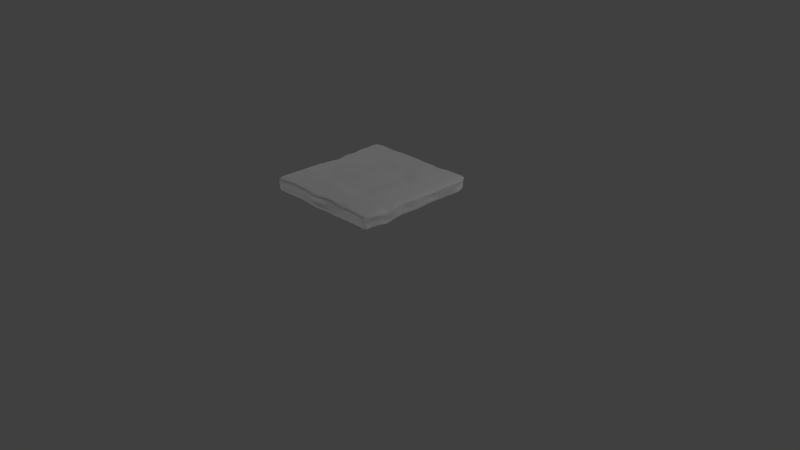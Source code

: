 # Source: Sandwich.blend  (saved by Blender 2.73.0; exported with 4.5.12 LTS)
import bpy
from mathutils import Matrix  # noqa: F401  (used for matrix-valued properties, if any)

bpy.ops.wm.read_factory_settings(use_empty=True)
scene = bpy.context.scene
scene.name = 'Scene'

# ---- collections
col_collection_1 = bpy.data.collections.new('Collection 1'); scene.collection.children.link(col_collection_1)

# ---- materials (node trees are filled in below, after node groups)
mat_material = bpy.data.materials.new('Material')
mat_material.alpha_threshold = 0.0
mat_material.use_transparent_shadow = False
mat_material.roughness = 0.5
mat_material.line_color = (0.0, 0.0, 0.0, 1.0)

# ---- material node trees

# ---- world
world_world = bpy.data.worlds.new('World'); scene.world = world_world
world_world.color = (0.05088, 0.05088, 0.05088)
world_world.use_sun_shadow = False
world_world.sun_shadow_jitter_overblur = 0.0
world_world.cycles.sampling_method = 'MANUAL'
world_world.cycles.sample_map_resolution = 256

# ---- cameras
cam_camera = bpy.data.cameras.new('Camera')
cam_camera.clip_end = 100.0
cam_camera.lens = 35.0
cam_camera.sensor_width = 32.0
cam_camera.sensor_height = 18.0
cam_camera.ortho_scale = 7.314
cam_camera.dof.focus_distance = 0.0
cam_camera.dof.aperture_fstop = 128.0

# ---- lights
light_lamp_003 = bpy.data.lights.new('Lamp.003', 'POINT')
light_lamp_003.transmission_factor = 0.0
light_lamp_003.cutoff_distance = 30.0
light_lamp_003.energy = 100.0
light_lamp_003.shadow_buffer_clip_start = 1.001
light_lamp_003.shadow_soft_size = 0.1
light_lamp_003.shadow_maximum_resolution = 0.006
light_lamp_003.use_absolute_resolution = True
light_lamp_003.cycles.use_multiple_importance_sampling = False
light_lamp_002 = bpy.data.lights.new('Lamp.002', 'POINT')
light_lamp_002.transmission_factor = 0.0
light_lamp_002.cutoff_distance = 30.0
light_lamp_002.energy = 100.0
light_lamp_002.shadow_buffer_clip_start = 1.001
light_lamp_002.shadow_soft_size = 0.1
light_lamp_002.shadow_maximum_resolution = 0.006
light_lamp_002.use_absolute_resolution = True
light_lamp_002.cycles.use_multiple_importance_sampling = False
light_lamp_001 = bpy.data.lights.new('Lamp.001', 'POINT')
light_lamp_001.transmission_factor = 0.0
light_lamp_001.cutoff_distance = 30.0
light_lamp_001.energy = 100.0
light_lamp_001.shadow_buffer_clip_start = 1.001
light_lamp_001.shadow_soft_size = 0.1
light_lamp_001.shadow_maximum_resolution = 0.006
light_lamp_001.use_absolute_resolution = True
light_lamp_001.cycles.use_multiple_importance_sampling = False
light_lamp = bpy.data.lights.new('Lamp', 'POINT')
light_lamp.transmission_factor = 0.0
light_lamp.cutoff_distance = 30.0
light_lamp.energy = 100.0
light_lamp.shadow_buffer_clip_start = 1.001
light_lamp.shadow_soft_size = 0.1
light_lamp.shadow_maximum_resolution = 0.006
light_lamp.use_absolute_resolution = True
light_lamp.cycles.use_multiple_importance_sampling = False

# ---- meshes
me_cube = bpy.data.meshes.new('Cube')
me_cube.from_pydata([(0.9319, 0.99, -0.6565), (1.0, -1.0, -0.763), (-0.9729, -1.0, -1.0), (-1.0, 1.0, -1.0), (0.9546, 1.0, 1.0), (0.9434, -1.0, 1.0), (-0.9588, -1.0, 1.0), (-1.0, 0.9538, 0.8704), (0.8662, 0.9486, -1.0), (-0.8662, 0.9794, -1.0), (0.8662, -0.9676, -1.0), (-0.8662, -1.0, -1.0), (0.8662, 1.0, 1.0), (-0.8662, 1.0, 1.0), (0.8662, -1.0, 1.0), (-0.8662, -1.0, 1.0), (0.9875, 0.8788, -1.0), (0.9724, -0.8788, -1.0), (-0.9729, -0.8788, -1.0), (-1.0, 0.8788, -1.0), (1.0, 0.8788, 1.0), (1.0, -0.8788, 1.0), (-0.9638, -0.8788, 1.0), (-0.9638, 0.8788, 1.0), (0.8662, 0.8788, 1.0), (0.8662, -0.8788, 1.0), (-0.8662, 0.8788, 1.0), (-0.8662, -0.8788, 1.0), (0.8662, -0.8788, -1.0), (0.8662, 0.8788, -1.0), (-0.8662, -0.8788, -1.0), (-0.8662, 0.8788, -1.0), (0.9875, 0.7323, -1.0), (0.9651, 0.5859, -1.0), (0.9651, 0.4394, -1.0), (0.9655, 0.2905, -0.9571), (0.9655, 0.144, -0.9571), (0.9897, -1.192e-07, -1.0), (0.971, -0.1465, -1.0), (0.9605, -0.2929, -1.0), (0.9791, -0.4394, -1.0), (1.0, -0.5859, -1.372), (0.9724, -0.7323, -1.0), (-0.929, -0.7323, -1.0), (-0.929, -0.5859, -1.0), (-0.973, -0.4651, -0.781), (-0.9532, -0.3317, -0.7731), (-0.9747, -0.1465, -1.0), (-0.9747, 8.941e-07, -1.0), (-1.0, 0.1465, -1.67), (-1.0, 0.2929, -1.0), (-0.9841, 0.4431, -1.237), (-1.0, 0.5859, -1.466), (-1.0, 0.7323, -1.466), (0.9988, 0.7419, 0.9217), (1.0, 0.5859, 1.0), (1.0, 0.4394, 1.0), (0.9413, 0.2929, 0.8323), (0.9881, 0.1465, 1.0), (0.9824, -1.46e-06, 1.0), (0.9824, -0.1465, 1.0), (0.9352, -0.2929, 1.0), (1.0, -0.4394, 1.0), (0.9332, -0.5859, 0.6277), (1.0, -0.7323, 1.0), (-0.9638, -0.7323, 1.0), (-0.9638, -0.5859, 1.0), (-0.9464, -0.4394, 1.0), (-0.9638, -0.2929, 1.0), (-0.9197, -0.1465, 1.0), (-0.9197, 5.364e-07, 1.0), (-0.9638, 0.1465, 0.3297), (-0.9638, 0.2929, 1.0), (-0.948, 0.4431, 0.763), (-0.9638, 0.5859, 1.0), (-0.9638, 0.7323, 1.0), (0.8662, 0.7323, 1.0), (0.8662, 0.5859, 1.0), (0.8662, 0.4394, 1.0), (0.8662, 0.2929, 1.0), (0.8662, 0.1465, 1.0), (0.8662, -7.153e-07, 1.0), (0.8662, -0.1465, 1.0), (0.8662, -0.2929, 1.0), (0.8662, -0.4394, 1.0), (0.8662, -0.5859, 1.0), (0.8662, -0.7323, 1.0), (-0.8662, 0.7323, 0.89), (-0.8662, 0.5859, 0.89), (-0.8662, 0.4394, 1.0), (-0.8662, 0.2929, 1.0), (-0.8662, 0.1465, 1.0), (-0.8662, -1.192e-07, 1.0), (-0.8662, -0.1465, 1.0), (-0.8662, -0.2929, 1.0), (-0.8662, -0.4394, 1.0), (-0.8662, -0.5859, 1.0), (-0.8662, -0.7323, 1.0), (0.8662, -0.7323, -1.0), (0.8662, -0.5859, -1.0), (0.8662, -0.4394, -1.0), (0.8662, -0.2929, -1.0), (0.8662, -0.1465, -1.0), (0.8662, 4.172e-07, -1.0), (0.8662, 0.1465, -1.0), (0.8662, 0.2929, -1.0), (0.8662, 0.4394, -1.0), (0.8662, 0.5859, -1.0), (0.8662, 0.7323, -1.0), (-0.8662, -0.7323, -1.0), (-0.8662, -0.5859, -1.0), (-0.8662, -0.4394, -1.0), (-0.8538, -0.2929, -1.0), (-0.8662, -0.1465, -1.0), (-0.8662, 5.96e-07, -1.0), (-0.8662, 0.1465, -1.0), (-0.8662, 0.2929, -1.0), (-0.8662, 0.4394, -1.0), (-0.8662, 0.5859, -1.0), (-0.8662, 0.7323, -1.0), (0.7219, 0.9687, -1.0), (0.5775, 0.9779, -1.0), (0.4331, 0.9779, -1.0), (0.2888, 1.0, -1.0), (0.1444, 0.9792, -1.0), (5.662e-07, 0.9792, -1.0), (-0.1444, 0.9797, -1.0), (-0.2887, 0.9797, -1.0), (-0.4331, 0.9795, -1.0), (-0.5775, 0.9795, -1.0), (-0.7219, 0.9794, -1.0), (0.7219, -0.9676, -1.0), (0.5775, -0.9695, -1.0), (0.4331, -0.9695, -1.0), (0.2887, -1.0, -1.0), (0.1444, -0.9831, -1.0), (-5.96e-08, -1.0, -1.0), (-0.1444, -1.0, -1.0), (-0.2887, -0.9849, -1.0), (-0.4331, -0.969, -1.0), (-0.5775, -0.969, -1.0), (-0.7219, -1.0, -1.0), (0.7219, 1.0, 1.0), (0.5775, 1.0, 1.0), (0.4331, 1.0, 0.7369), (0.2888, 1.0, 1.0), (0.1444, 1.0, 0.8058), (7.153e-07, 1.0, 1.0), (-0.1444, 1.0, 1.0), (-0.2887, 1.0, 1.0), (-0.4331, 1.0, 1.0), (-0.5775, 1.0, 0.7694), (-0.7219, 1.0, 1.0), (0.7117, -0.9913, 1.033), (0.5775, -0.9792, 1.0), (0.4331, -0.9738, 0.5522), (0.2623, -0.9662, 1.211), (0.1444, -0.9482, 1.0), (-1.281e-06, -1.0, 1.0), (-0.1444, -1.023, 1.0), (-0.3154, -0.9667, 1.056), (-0.4331, -1.0, 1.0), (-0.595, -0.9664, 1.191), (-0.7219, -1.0, 1.0), (0.7219, 0.8788, -1.0), (0.5775, 0.8788, -1.0), (0.4331, 0.8788, -1.0), (0.2887, 0.8788, -1.0), (0.1444, 0.8788, -1.0), (3.576e-07, 0.8788, -1.0), (-0.1444, 0.8788, -1.0), (-0.2887, 0.8788, -1.0), (-0.4331, 0.8788, -1.0), (-0.5775, 0.8788, -1.0), (-0.7219, 0.8788, -1.0), (0.7219, -0.8788, -0.8343), (0.5775, -0.8788, -1.0), (0.4331, -0.8788, -1.0), (0.2887, -0.8788, -1.0), (0.1444, -0.8619, -1.0), (1.192e-07, -0.8788, -1.0), (-0.1444, -0.8788, -1.0), (-0.2887, -0.8637, -1.0), (-0.4331, -0.8788, -1.0), (-0.5775, -0.8788, -1.0), (-0.7219, -0.8788, -1.0), (-0.7219, 0.8788, 0.89), (-0.5775, 0.8788, 0.89), (-0.4331, 0.8788, 0.89), (-0.2887, 0.8788, 1.0), (-0.1444, 0.8788, 1.0), (1.043e-07, 0.8788, 0.7592), (0.1444, 0.8788, 1.0), (0.2887, 0.8788, 1.0), (0.4331, 0.8788, 1.0), (0.5775, 0.8788, 1.0), (0.7219, 0.8788, 1.0), (-0.7219, -0.8788, 1.0), (-0.5775, -0.8788, 1.0), (-0.4331, -0.8788, 1.0), (-0.2888, -0.8788, 1.0), (-0.1444, -0.8788, 1.0), (-5.96e-07, -0.8788, 1.0), (0.1444, -0.8788, 1.0), (0.2887, -0.8788, 1.0), (0.4331, -0.8788, 1.0), (0.5775, -0.8788, 1.0), (0.7219, -0.8788, 1.0), (-0.7219, 0.7323, 0.89), (-0.5775, 0.7323, 0.89), (-0.4331, 0.7323, 0.89), (-0.2887, 0.7323, 0.89), (-0.1444, 0.7323, 1.0), (0.0, 0.7323, 1.0), (0.1444, 0.7323, 1.0), (0.2887, 0.7323, 1.0), (0.4331, 0.7323, 1.0), (0.5775, 0.7323, 1.0), (0.7219, 0.7323, 1.0), (-0.7219, 0.5859, 0.89), (-0.5775, 0.5859, 0.89), (-0.4331, 0.5859, 0.89), (-0.2887, 0.5859, 1.056), (-0.1444, 0.5859, 1.0), (-1.49e-08, 0.5859, 1.0), (0.1444, 0.5859, 0.4735), (0.2887, 0.5859, 1.0), (0.4331, 0.5859, 1.0), (0.5775, 0.5859, 1.0), (0.7219, 0.5859, 1.0), (-0.7219, 0.4394, 1.0), (-0.5775, 0.4394, 0.89), (-0.4331, 0.4394, 0.89), (-0.2887, 0.4394, 0.89), (-0.1444, 0.4394, 0.4735), (-1.192e-07, 0.4394, 0.4735), (0.1444, 0.4394, 0.2495), (0.2887, 0.4394, 0.4735), (0.4331, 0.4394, 1.0), (0.5775, 0.4394, 1.0), (0.7219, 0.4394, 1.0), (-0.7219, 0.2929, 1.0), (-0.5775, 0.2929, 0.89), (-0.4331, 0.2929, 0.89), (-0.2887, 0.2929, 1.0), (-0.1444, 0.2929, 0.4735), (-1.341e-07, 0.2929, 0.4735), (0.1444, 0.2929, 0.4735), (0.2887, 0.2929, 0.4735), (0.4331, 0.2929, 0.4735), (0.5775, 0.2929, 1.0), (0.7188, 0.2865, 0.8228), (-0.7219, 0.1465, 1.0), (-0.5775, 0.1465, 1.0), (-0.4331, 0.1465, 1.0), (-0.2887, 0.1465, 1.0), (-0.1444, 0.1465, 0.4735), (-2.384e-07, 0.1465, 0.4735), (0.1444, 0.1465, 0.4735), (0.2887, 0.1465, 0.4735), (0.4331, 0.1465, 1.0), (0.5775, 0.1465, 1.0), (0.7219, 0.1465, 1.0), (-0.7219, -1.689e-07, 1.0), (-0.5775, -2.186e-07, 1.0), (-0.4331, -2.682e-07, 0.8665), (-0.2887, -3.179e-07, 1.0), (-0.1444, -3.676e-07, 0.855), (-2.533e-07, -4.172e-07, 0.4735), (0.1444, -4.669e-07, 0.4735), (0.2887, -5.166e-07, 0.4735), (0.4331, -5.662e-07, 1.0), (0.5775, -6.159e-07, 1.0), (0.7219, -6.656e-07, 1.0), (-0.7219, -0.1465, 1.0), (-0.5775, -0.1465, 1.0), (-0.4331, -0.1465, 1.0), (-0.2887, -0.1465, 1.0), (-0.1444, -0.1465, 0.4735), (-3.576e-07, -0.1465, 0.4735), (0.1444, -0.1465, 0.4735), (0.2887, -0.1465, 0.4735), (0.4331, -0.1465, 1.0), (0.5775, -0.1465, 1.0), (0.7219, -0.1465, 1.0), (-0.7219, -0.2929, 1.0), (-0.5775, -0.2929, 0.557), (-0.4331, -0.2929, 1.0), (-0.2887, -0.2929, 1.0), (-0.1444, -0.2929, 0.4735), (-3.725e-07, -0.2929, 0.4735), (0.1444, -0.2929, 0.4735), (0.2887, -0.2929, 0.4735), (0.4331, -0.2929, 1.0), (0.5775, -0.2929, 1.0), (0.7219, -0.2929, 1.0), (-0.7219, -0.4394, 1.0), (-0.5775, -0.4394, 1.0), (-0.4331, -0.4394, 0.705), (-0.2887, -0.4394, 1.0), (-0.1444, -0.4394, 0.4735), (-4.321e-07, -0.4394, 0.4735), (0.1444, -0.4394, 0.2362), (0.2887, -0.4394, 0.4735), (0.4331, -0.4394, 1.0), (0.5775, -0.4394, 1.0), (0.7219, -0.4394, 1.0), (-0.7219, -0.5859, 1.0), (-0.5775, -0.5859, 1.0), (-0.4331, -0.5859, 1.0), (-0.2887, -0.5859, 1.0), (-0.1444, -0.5859, 1.0), (-4.917e-07, -0.5859, 1.0), (0.1444, -0.5859, 1.0), (0.2887, -0.5859, 1.0), (0.4331, -0.5859, 1.0), (0.5775, -0.5859, 1.0), (0.7219, -0.5859, 1.0), (-0.7219, -0.7323, 1.0), (-0.5775, -0.7323, 1.0), (-0.4331, -0.7323, 1.0), (-0.2888, -0.7323, 1.0), (-0.1444, -0.7323, 0.7597), (-5.513e-07, -0.7323, 1.0), (0.1444, -0.7323, 1.0), (0.2887, -0.7323, 1.0), (0.4331, -0.7323, 1.0), (0.5775, -0.7323, 1.0), (0.7219, -0.7323, 1.0), (0.7219, 0.7323, -1.0), (0.5775, 0.7323, -1.0), (0.4331, 0.7323, -1.0), (0.2887, 0.7323, -1.0), (0.1444, 0.7323, -1.0), (3.576e-07, 0.7323, -1.0), (-0.1444, 0.7323, -1.0), (-0.2887, 0.7323, -1.0), (-0.4331, 0.7323, -1.0), (-0.5775, 0.7323, -1.0), (-0.7219, 0.7323, -1.0), (0.7219, 0.5859, -1.0), (0.5775, 0.5859, -1.0), (0.4331, 0.5859, -1.0), (0.2887, 0.5859, -1.0), (0.08932, 0.5859, -1.0), (2.98e-07, 0.5859, -1.0), (-0.1444, 0.5859, -1.0), (-0.2887, 0.5859, -1.0), (-0.4331, 0.5859, -1.0), (-0.5775, 0.5859, -1.0), (-0.7219, 0.5859, -1.0), (0.7219, 0.4394, -1.0), (0.5775, 0.4394, -1.0), (0.4331, 0.4394, -1.0), (0.2887, 0.4394, -1.0), (0.1444, 0.4394, -1.0), (2.682e-07, 0.4394, -1.0), (-0.1444, 0.4394, -1.0), (-0.2887, 0.4394, -1.0), (-0.4331, 0.4394, -1.0), (-0.5775, 0.4394, -1.0), (-0.7219, 0.4394, -1.0), (0.7219, 0.2929, -1.0), (0.5775, 0.2929, -1.0), (0.4331, 0.2929, -1.0), (0.2887, 0.2929, -1.0), (0.1444, 0.2929, -1.0), (-0.06137, 0.2929, -0.5327), (-0.1444, 0.2929, -1.0), (-0.2887, 0.2929, -1.0), (-0.4331, 0.2929, -1.0), (-0.5775, 0.2929, -1.0), (-0.7219, 0.2929, -1.0), (0.7219, 0.1465, -1.0), (0.5775, 0.1465, -1.0), (0.4331, 0.1465, -1.0), (0.2887, 0.1465, -1.0), (0.1444, 0.1465, -1.0), (2.682e-07, 0.1465, -1.0), (-0.1444, 0.1465, -1.0), (-0.2887, 0.1465, -1.0), (-0.4331, 0.1465, -1.0), (-0.5775, 0.1465, -1.0), (-0.7219, 0.1465, -1.0), (0.7219, 4.321e-07, -1.0), (0.5775, 4.47e-07, -1.0), (0.4331, 4.619e-07, -0.8343), (0.2887, 4.768e-07, -1.0), (0.1444, 4.917e-07, -0.5327), (2.533e-07, 5.066e-07, -0.5327), (-0.1444, 5.215e-07, -0.5327), (-0.2887, 5.364e-07, -0.5327), (-0.4331, 5.513e-07, -0.5327), (-0.5775, 5.662e-07, -1.0), (-0.7219, 5.811e-07, -1.0), (0.7219, -0.1465, -1.0), (0.5775, -0.1465, -0.8343), (0.4331, -0.1465, -0.8343), (0.2887, -0.1465, -1.0), (0.1444, -0.1465, -0.5327), (1.937e-07, -0.1465, -0.5327), (-0.1444, -0.1465, -0.5327), (-0.2887, -0.1465, -0.5327), (-0.4331, -0.1465, -0.7976), (-0.5775, -0.1465, -1.0), (-0.7219, -0.1465, -1.0), (0.7219, -0.2929, -1.0), (0.5775, -0.2929, -0.8343), (0.4331, -0.2929, -0.8343), (0.2887, -0.2929, -1.0), (0.1444, -0.2929, -1.0), (1.937e-07, -0.2929, -0.7976), (-0.1444, -0.2929, -0.7976), (-0.2887, -0.2929, -0.7976), (-0.4331, -0.2929, -0.7976), (-0.5775, -0.2929, -0.7976), (-0.7219, -0.2929, -0.7976), (0.7219, -0.4394, -0.8343), (0.5775, -0.4394, -0.8343), (0.4331, -0.4394, -0.8343), (0.2887, -0.4394, -0.7976), (0.1444, -0.4394, -0.7976), (1.937e-07, -0.4394, -0.7976), (-0.1444, -0.4394, -0.7976), (-0.2887, -0.4394, -0.7976), (-0.4331, -0.4394, -0.7976), (-0.5775, -0.4394, -0.7976), (-0.7219, -0.4394, -1.0), (0.7219, -0.5859, -0.8343), (0.5775, -0.5859, -0.8343), (0.4331, -0.5859, -1.0), (0.2887, -0.5859, -1.0), (0.1444, -0.5859, -0.7976), (1.341e-07, -0.5859, -0.7976), (-0.1444, -0.5859, -0.7976), (-0.2887, -0.5859, -0.7976), (-0.4331, -0.5859, -1.0), (-0.5775, -0.5859, -1.0), (-0.7219, -0.5859, -1.0), (0.7219, -0.7323, -0.8343), (0.5775, -0.7323, -0.8343), (0.4331, -0.7323, -1.0), (0.2887, -0.7323, -1.0), (0.1444, -0.7323, -1.0), (1.192e-07, -0.7323, -1.0), (-0.1444, -0.7323, -1.0), (-0.2887, -0.7323, -1.0), (-0.4331, -0.7323, -1.0), (-0.5775, -0.7323, -1.0), (-0.7219, -0.7323, -1.0), (0.9376, 0.9925, -0.2424), (0.9432, 0.995, 0.1718), (0.9489, 0.9975, 0.5859), (0.9858, -1.0, -0.5), (0.9591, -1.0, 0.0), (0.9575, -1.0, 0.5), (-0.9646, -1.0, -0.5), (-0.9659, -1.0, 0.0), (-0.9623, -1.0, 0.5), (-1.0, 0.9885, -0.5324), (-1.0, 0.9769, -0.0648), (-1.0, 0.9654, 0.4028), (0.8662, 0.9614, -0.5), (0.8662, 0.9743, 0.0), (0.8662, 0.9871, 0.5), (-0.8662, 0.9846, -0.5), (-0.8662, 0.9661, 0.0), (-0.8662, 0.9949, 0.5), (0.8662, -0.9919, 0.5), (0.8662, -0.9838, 0.0), (0.8662, -0.9757, -0.5), (-0.8662, -1.0, 0.5), (-0.8662, -1.0, 0.0), (-0.863, -0.9871, -0.2077), (-0.9661, -0.8788, 0.5), (-0.9683, -0.8788, 0.0), (-0.9706, -0.8788, -0.5), (-0.9729, 0.8788, 0.5), (-0.9819, 0.8788, 0.0), (-0.991, 0.8788, -0.5), (0.9969, 0.8788, 0.5), (0.9486, 0.8788, 0.0), (0.9906, 0.8788, -0.5), (0.9931, -0.8788, 0.5), (0.9623, -0.8788, 0.0), (0.9698, -0.8811, -0.4256), (0.991, 0.7431, 0.4998), (0.9937, 0.7323, 0.0), (0.9823, 0.7323, -0.5), (0.9913, 0.5859, 0.5), (0.9825, 0.5859, 0.0), (0.9613, 0.6085, -0.5004), (0.9913, 0.4394, 0.5), (0.9825, 0.4394, 0.0), (0.9652, 0.455, -0.5003), (0.9824, 0.2923, 0.5107), (0.9439, 0.2917, 0.02146), (0.9712, 0.2911, -0.4678), (0.9824, 0.1459, 0.5107), (0.9719, 0.1586, -0.0181), (0.9712, 0.1446, -0.4678), (0.9842, -1.125e-06, 0.5), (0.986, -7.898e-07, 0.0), (0.9878, -4.545e-07, -0.5), (0.9795, -0.1465, 0.5), (0.9581, -0.1465, 0.0), (0.9571, -0.1209, -0.458), (0.9415, -0.2929, 0.5), (0.9478, -0.2929, 0.0), (0.9541, -0.2929, -0.5), (0.9948, -0.4394, 0.5), (0.9895, -0.4394, 0.0), (0.9843, -0.4394, -0.5), (0.9736, -0.5859, 0.1277), (0.9716, -0.5943, -0.3721), (0.9506, -0.5859, -0.8723), (0.9931, -0.7323, 0.5), (0.9712, -0.7386, 0.07903), (0.9793, -0.7323, -0.5), (-0.9551, -0.7323, 0.5), (-0.9464, -0.7323, 0.0), (-0.9377, -0.7323, -0.5), (-0.9551, -0.5859, 0.5), (-0.9464, -0.5859, 0.0), (-0.9377, -0.5859, -0.5), (-0.953, -0.4458, 0.5548), (-0.9597, -0.4522, 0.1095), (-0.9663, -0.4587, -0.3357), (-0.9612, -0.3026, 0.5567), (-0.9585, -0.3123, 0.1135), (-0.9558, -0.322, -0.3298), (-0.9335, -0.1465, 0.5), (-0.9472, -0.1465, 0.0), (-0.961, -0.1465, -0.5), (-0.9335, 6.258e-07, 0.5), (-0.9472, 7.153e-07, 0.0), (-0.961, 8.047e-07, -0.5), (-0.9729, 0.1465, -0.1703), (-0.9819, 0.1465, -0.6703), (-0.991, 0.1465, -1.17), (-0.9729, 0.2929, 0.5), (-0.9819, 0.2929, 0.0), (-0.991, 0.2929, -0.5), (-0.957, 0.4431, 0.263), (-0.966, 0.4431, -0.237), (-0.9751, 0.4431, -0.737), (-0.9729, 0.5859, 0.3834), (-0.9819, 0.5859, -0.2332), (-0.991, 0.5859, -0.8498), (-0.9729, 0.7323, 0.3834), (-0.9819, 0.7323, -0.2332), (-0.991, 0.7323, -0.8498), (0.7142, -0.9854, 0.525), (0.7168, -0.9794, 0.0167), (0.7193, -0.9735, -0.4917), (0.5775, -0.9767, 0.5), (0.5598, -0.9652, 0.07282), (0.5775, -0.9719, -0.5), (0.4331, -0.9727, 0.5), (0.4553, -0.9785, -0.3825), (0.4331, -0.9706, -0.5), (0.2689, -0.9746, 0.6583), (0.2755, -0.9831, 0.1055), (0.2687, -0.9852, -0.4131), (0.1444, -0.9569, 0.5), (0.1444, -0.9657, 0.0), (0.1444, -0.9744, -0.5), (-9.76e-07, -1.0, 0.5), (-6.706e-07, -0.953, 0.0), (-3.651e-07, -1.0, -0.5), (-0.1444, -1.018, 0.5), (-0.1444, -0.9952, 0.0), (-0.1444, -1.006, -0.5), (-0.3088, -0.9713, 0.5422), (-0.3021, -0.9758, 0.02811), (-0.2954, -0.9804, -0.5873), (-0.4331, -0.9923, 0.5), (-0.441, -0.9708, 0.02874), (-0.4331, -0.9768, -0.5), (-0.5906, -0.9671, 0.6433), (-0.5862, -0.9677, 0.09553), (-0.5819, -0.9684, -0.4522), (-0.7219, -1.0, 0.5), (-0.7276, -0.9913, 0.0002271), (-0.7291, -0.9925, -0.4998), (0.7219, 0.9765, -0.5), (0.7219, 0.9843, 0.0), (0.7219, 0.9571, 0.5), (0.5737, 0.9784, -0.4), (0.5775, 0.989, 0.0), (0.5775, 0.9945, 0.5), (0.4331, 0.9835, -0.5), (0.4331, 0.989, 0.0), (0.4331, 0.9233, 0.5), (0.2888, 1.0, -0.5), (0.2888, 1.0, 0.0), (0.2888, 0.9478, 0.5), (0.1446, 0.9745, -0.3014), (0.1444, 0.9896, 0.0), (0.1444, 0.9948, 0.5), (6.035e-07, 0.9844, -0.5), (6.407e-07, 0.9896, 0.0), (6.78e-07, 0.9948, 0.5), (-0.1444, 0.9848, -0.5), (-0.1444, 0.9712, 0.0), (-0.1444, 0.9949, 0.4089), (-0.2887, 0.9848, -0.5), (-0.2887, 0.9899, 0.0), (-0.2887, 0.9949, 0.5), (-0.4381, 0.9785, -0.5001), (-0.4478, 0.9695, 0.07356), (-0.4331, 0.9949, 0.5), (-0.5775, 0.9846, -0.5), (-0.5775, 0.9838, 0.0), (-0.5775, 0.9949, 0.5), (-0.7219, 0.9846, -0.5), (-0.7219, 0.9622, 0.0), (-0.7219, 0.9949, 0.5)], [], [(30, 11, 2, 18), (27, 22, 6, 15), (483, 21, 5, 455), (471, 15, 6, 458), (477, 23, 7, 461), (465, 9, 3, 459), (450, 0, 8, 462), (615, 130, 9, 465), (455, 5, 14, 468), (582, 163, 15, 471), (21, 25, 14, 5), (197, 27, 15, 163), (17, 1, 10, 28), (185, 141, 11, 30), (130, 174, 31, 9), (449, 185, 30, 109), (0, 16, 29, 8), (42, 17, 28, 98), (152, 13, 26, 186), (318, 97, 27, 197), (4, 12, 24, 20), (64, 86, 25, 21), (458, 6, 22, 474), (549, 75, 23, 477), (452, 4, 20, 480), (516, 64, 21, 483), (13, 7, 23, 26), (97, 65, 22, 27), (9, 31, 19, 3), (109, 30, 18, 43), (31, 119, 53, 19), (119, 118, 52, 53), (118, 117, 51, 52), (117, 116, 50, 51), (116, 115, 49, 50), (115, 114, 48, 49), (114, 113, 47, 48), (113, 112, 46, 47), (112, 111, 45, 46), (111, 110, 44, 45), (110, 109, 43, 44), (26, 23, 75, 87), (87, 75, 74, 88), (88, 74, 73, 89), (89, 73, 72, 90), (90, 72, 71, 91), (91, 71, 70, 92), (92, 70, 69, 93), (93, 69, 68, 94), (94, 68, 67, 95), (95, 67, 66, 96), (96, 66, 65, 97), (480, 20, 54, 486), (486, 54, 55, 489), (489, 55, 56, 492), (492, 56, 57, 495), (495, 57, 58, 498), (498, 58, 59, 501), (501, 59, 60, 504), (504, 60, 61, 507), (507, 61, 62, 510), (510, 62, 63, 513), (513, 63, 64, 516), (474, 22, 65, 519), (519, 65, 66, 522), (522, 66, 67, 525), (525, 67, 68, 528), (528, 68, 69, 531), (531, 69, 70, 534), (534, 70, 71, 537), (537, 71, 72, 540), (540, 72, 73, 543), (543, 73, 74, 546), (546, 74, 75, 549), (20, 24, 76, 54), (54, 76, 77, 55), (55, 77, 78, 56), (56, 78, 79, 57), (57, 79, 80, 58), (58, 80, 81, 59), (59, 81, 82, 60), (60, 82, 83, 61), (61, 83, 84, 62), (62, 84, 85, 63), (63, 85, 86, 64), (186, 26, 87, 208), (208, 87, 88, 219), (219, 88, 89, 230), (230, 89, 90, 241), (241, 90, 91, 252), (252, 91, 92, 263), (263, 92, 93, 274), (274, 93, 94, 285), (285, 94, 95, 296), (296, 95, 96, 307), (307, 96, 97, 318), (16, 32, 108, 29), (32, 33, 107, 108), (33, 34, 106, 107), (34, 35, 105, 106), (35, 36, 104, 105), (36, 37, 103, 104), (37, 38, 102, 103), (38, 39, 101, 102), (39, 40, 100, 101), (40, 41, 99, 100), (41, 42, 98, 99), (174, 339, 119, 31), (339, 350, 118, 119), (350, 361, 117, 118), (361, 372, 116, 117), (372, 383, 115, 116), (383, 394, 114, 115), (394, 405, 113, 114), (405, 416, 112, 113), (416, 427, 111, 112), (427, 438, 110, 111), (438, 449, 109, 110), (99, 98, 439, 428), (428, 439, 440, 429), (429, 440, 441, 430), (430, 441, 442, 431), (431, 442, 443, 432), (432, 443, 444, 433), (433, 444, 445, 434), (434, 445, 446, 435), (435, 446, 447, 436), (436, 447, 448, 437), (437, 448, 449, 438), (100, 99, 428, 417), (417, 428, 429, 418), (418, 429, 430, 419), (419, 430, 431, 420), (420, 431, 432, 421), (421, 432, 433, 422), (422, 433, 434, 423), (423, 434, 435, 424), (424, 435, 436, 425), (425, 436, 437, 426), (426, 437, 438, 427), (101, 100, 417, 406), (406, 417, 418, 407), (407, 418, 419, 408), (408, 419, 420, 409), (409, 420, 421, 410), (410, 421, 422, 411), (411, 422, 423, 412), (412, 423, 424, 413), (413, 424, 425, 414), (414, 425, 426, 415), (415, 426, 427, 416), (102, 101, 406, 395), (395, 406, 407, 396), (396, 407, 408, 397), (397, 408, 409, 398), (398, 409, 410, 399), (399, 410, 411, 400), (400, 411, 412, 401), (401, 412, 413, 402), (402, 413, 414, 403), (403, 414, 415, 404), (404, 415, 416, 405), (103, 102, 395, 384), (384, 395, 396, 385), (385, 396, 397, 386), (386, 397, 398, 387), (387, 398, 399, 388), (388, 399, 400, 389), (389, 400, 401, 390), (390, 401, 402, 391), (391, 402, 403, 392), (392, 403, 404, 393), (393, 404, 405, 394), (104, 103, 384, 373), (373, 384, 385, 374), (374, 385, 386, 375), (375, 386, 387, 376), (376, 387, 388, 377), (377, 388, 389, 378), (378, 389, 390, 379), (379, 390, 391, 380), (380, 391, 392, 381), (381, 392, 393, 382), (382, 393, 394, 383), (105, 104, 373, 362), (362, 373, 374, 363), (363, 374, 375, 364), (364, 375, 376, 365), (365, 376, 377, 366), (366, 377, 378, 367), (367, 378, 379, 368), (368, 379, 380, 369), (369, 380, 381, 370), (370, 381, 382, 371), (371, 382, 383, 372), (106, 105, 362, 351), (351, 362, 363, 352), (352, 363, 364, 353), (353, 364, 365, 354), (354, 365, 366, 355), (355, 366, 367, 356), (356, 367, 368, 357), (357, 368, 369, 358), (358, 369, 370, 359), (359, 370, 371, 360), (360, 371, 372, 361), (107, 106, 351, 340), (340, 351, 352, 341), (341, 352, 353, 342), (342, 353, 354, 343), (343, 354, 355, 344), (344, 355, 356, 345), (345, 356, 357, 346), (346, 357, 358, 347), (347, 358, 359, 348), (348, 359, 360, 349), (349, 360, 361, 350), (108, 107, 340, 329), (329, 340, 341, 330), (330, 341, 342, 331), (331, 342, 343, 332), (332, 343, 344, 333), (333, 344, 345, 334), (334, 345, 346, 335), (335, 346, 347, 336), (336, 347, 348, 337), (337, 348, 349, 338), (338, 349, 350, 339), (29, 108, 329, 164), (164, 329, 330, 165), (165, 330, 331, 166), (166, 331, 332, 167), (167, 332, 333, 168), (168, 333, 334, 169), (169, 334, 335, 170), (170, 335, 336, 171), (171, 336, 337, 172), (172, 337, 338, 173), (173, 338, 339, 174), (85, 317, 328, 86), (317, 316, 327, 328), (316, 315, 326, 327), (315, 314, 325, 326), (314, 313, 324, 325), (313, 312, 323, 324), (312, 311, 322, 323), (311, 310, 321, 322), (310, 309, 320, 321), (309, 308, 319, 320), (308, 307, 318, 319), (84, 306, 317, 85), (306, 305, 316, 317), (305, 304, 315, 316), (304, 303, 314, 315), (303, 302, 313, 314), (302, 301, 312, 313), (301, 300, 311, 312), (300, 299, 310, 311), (299, 298, 309, 310), (298, 297, 308, 309), (297, 296, 307, 308), (83, 295, 306, 84), (295, 294, 305, 306), (294, 293, 304, 305), (293, 292, 303, 304), (292, 291, 302, 303), (291, 290, 301, 302), (290, 289, 300, 301), (289, 288, 299, 300), (288, 287, 298, 299), (287, 286, 297, 298), (286, 285, 296, 297), (82, 284, 295, 83), (284, 283, 294, 295), (283, 282, 293, 294), (282, 281, 292, 293), (281, 280, 291, 292), (280, 279, 290, 291), (279, 278, 289, 290), (278, 277, 288, 289), (277, 276, 287, 288), (276, 275, 286, 287), (275, 274, 285, 286), (81, 273, 284, 82), (273, 272, 283, 284), (272, 271, 282, 283), (271, 270, 281, 282), (270, 269, 280, 281), (269, 268, 279, 280), (268, 267, 278, 279), (267, 266, 277, 278), (266, 265, 276, 277), (265, 264, 275, 276), (264, 263, 274, 275), (80, 262, 273, 81), (262, 261, 272, 273), (261, 260, 271, 272), (260, 259, 270, 271), (259, 258, 269, 270), (258, 257, 268, 269), (257, 256, 267, 268), (256, 255, 266, 267), (255, 254, 265, 266), (254, 253, 264, 265), (253, 252, 263, 264), (79, 251, 262, 80), (251, 250, 261, 262), (250, 249, 260, 261), (249, 248, 259, 260), (248, 247, 258, 259), (247, 246, 257, 258), (246, 245, 256, 257), (245, 244, 255, 256), (244, 243, 254, 255), (243, 242, 253, 254), (242, 241, 252, 253), (78, 240, 251, 79), (240, 239, 250, 251), (239, 238, 249, 250), (238, 237, 248, 249), (237, 236, 247, 248), (236, 235, 246, 247), (235, 234, 245, 246), (234, 233, 244, 245), (233, 232, 243, 244), (232, 231, 242, 243), (231, 230, 241, 242), (77, 229, 240, 78), (229, 228, 239, 240), (228, 227, 238, 239), (227, 226, 237, 238), (226, 225, 236, 237), (225, 224, 235, 236), (224, 223, 234, 235), (223, 222, 233, 234), (222, 221, 232, 233), (221, 220, 231, 232), (220, 219, 230, 231), (76, 218, 229, 77), (218, 217, 228, 229), (217, 216, 227, 228), (216, 215, 226, 227), (215, 214, 225, 226), (214, 213, 224, 225), (213, 212, 223, 224), (212, 211, 222, 223), (211, 210, 221, 222), (210, 209, 220, 221), (209, 208, 219, 220), (24, 196, 218, 76), (196, 195, 217, 218), (195, 194, 216, 217), (194, 193, 215, 216), (193, 192, 214, 215), (192, 191, 213, 214), (191, 190, 212, 213), (190, 189, 211, 212), (189, 188, 210, 211), (188, 187, 209, 210), (187, 186, 208, 209), (86, 328, 207, 25), (328, 327, 206, 207), (327, 326, 205, 206), (326, 325, 204, 205), (325, 324, 203, 204), (324, 323, 202, 203), (323, 322, 201, 202), (322, 321, 200, 201), (321, 320, 199, 200), (320, 319, 198, 199), (319, 318, 197, 198), (12, 142, 196, 24), (142, 143, 195, 196), (143, 144, 194, 195), (144, 145, 193, 194), (145, 146, 192, 193), (146, 147, 191, 192), (147, 148, 190, 191), (148, 149, 189, 190), (149, 150, 188, 189), (150, 151, 187, 188), (151, 152, 186, 187), (98, 28, 175, 439), (439, 175, 176, 440), (440, 176, 177, 441), (441, 177, 178, 442), (442, 178, 179, 443), (443, 179, 180, 444), (444, 180, 181, 445), (445, 181, 182, 446), (446, 182, 183, 447), (447, 183, 184, 448), (448, 184, 185, 449), (8, 29, 164, 120), (120, 164, 165, 121), (121, 165, 166, 122), (122, 166, 167, 123), (123, 167, 168, 124), (124, 168, 169, 125), (125, 169, 170, 126), (126, 170, 171, 127), (127, 171, 172, 128), (128, 172, 173, 129), (129, 173, 174, 130), (28, 10, 131, 175), (175, 131, 132, 176), (176, 132, 133, 177), (177, 133, 134, 178), (178, 134, 135, 179), (179, 135, 136, 180), (180, 136, 137, 181), (181, 137, 138, 182), (182, 138, 139, 183), (183, 139, 140, 184), (184, 140, 141, 185), (25, 207, 153, 14), (207, 206, 154, 153), (206, 205, 155, 154), (205, 204, 156, 155), (204, 203, 157, 156), (203, 202, 158, 157), (202, 201, 159, 158), (201, 200, 160, 159), (200, 199, 161, 160), (199, 198, 162, 161), (198, 197, 163, 162), (468, 14, 153, 552), (552, 153, 154, 555), (555, 154, 155, 558), (558, 155, 156, 561), (561, 156, 157, 564), (564, 157, 158, 567), (567, 158, 159, 570), (570, 159, 160, 573), (573, 160, 161, 576), (576, 161, 162, 579), (579, 162, 163, 582), (462, 8, 120, 585), (585, 120, 121, 588), (588, 121, 122, 591), (591, 122, 123, 594), (594, 123, 124, 597), (597, 124, 125, 600), (600, 125, 126, 603), (603, 126, 127, 606), (606, 127, 128, 609), (609, 128, 129, 612), (612, 129, 130, 615), (151, 614, 617, 152), (614, 613, 616, 617), (613, 612, 615, 616), (150, 611, 614, 151), (611, 610, 613, 614), (610, 609, 612, 613), (149, 608, 611, 150), (608, 607, 610, 611), (607, 606, 609, 610), (148, 605, 608, 149), (605, 604, 607, 608), (604, 603, 606, 607), (147, 602, 605, 148), (602, 601, 604, 605), (601, 600, 603, 604), (146, 599, 602, 147), (599, 598, 601, 602), (598, 597, 600, 601), (145, 596, 599, 146), (596, 595, 598, 599), (595, 594, 597, 598), (144, 593, 596, 145), (593, 592, 595, 596), (592, 591, 594, 595), (143, 590, 593, 144), (590, 589, 592, 593), (589, 588, 591, 592), (142, 587, 590, 143), (587, 586, 589, 590), (586, 585, 588, 589), (12, 464, 587, 142), (464, 463, 586, 587), (463, 462, 585, 586), (140, 581, 584, 141), (581, 580, 583, 584), (580, 579, 582, 583), (139, 578, 581, 140), (578, 577, 580, 581), (577, 576, 579, 580), (138, 575, 578, 139), (575, 574, 577, 578), (574, 573, 576, 577), (137, 572, 575, 138), (572, 571, 574, 575), (571, 570, 573, 574), (136, 569, 572, 137), (569, 568, 571, 572), (568, 567, 570, 571), (135, 566, 569, 136), (566, 565, 568, 569), (565, 564, 567, 568), (134, 563, 566, 135), (563, 562, 565, 566), (562, 561, 564, 565), (133, 560, 563, 134), (560, 559, 562, 563), (559, 558, 561, 562), (132, 557, 560, 133), (557, 556, 559, 560), (556, 555, 558, 559), (131, 554, 557, 132), (554, 553, 556, 557), (553, 552, 555, 556), (10, 470, 554, 131), (470, 469, 553, 554), (469, 468, 552, 553), (52, 548, 551, 53), (548, 547, 550, 551), (547, 546, 549, 550), (51, 545, 548, 52), (545, 544, 547, 548), (544, 543, 546, 547), (50, 542, 545, 51), (542, 541, 544, 545), (541, 540, 543, 544), (49, 539, 542, 50), (539, 538, 541, 542), (538, 537, 540, 541), (48, 536, 539, 49), (536, 535, 538, 539), (535, 534, 537, 538), (47, 533, 536, 48), (533, 532, 535, 536), (532, 531, 534, 535), (46, 530, 533, 47), (530, 529, 532, 533), (529, 528, 531, 532), (45, 527, 530, 46), (527, 526, 529, 530), (526, 525, 528, 529), (44, 524, 527, 45), (524, 523, 526, 527), (523, 522, 525, 526), (43, 521, 524, 44), (521, 520, 523, 524), (520, 519, 522, 523), (18, 476, 521, 43), (476, 475, 520, 521), (475, 474, 519, 520), (41, 515, 518, 42), (515, 514, 517, 518), (514, 513, 516, 517), (40, 512, 515, 41), (512, 511, 514, 515), (511, 510, 513, 514), (39, 509, 512, 40), (509, 508, 511, 512), (508, 507, 510, 511), (38, 506, 509, 39), (506, 505, 508, 509), (505, 504, 507, 508), (37, 503, 506, 38), (503, 502, 505, 506), (502, 501, 504, 505), (36, 500, 503, 37), (500, 499, 502, 503), (499, 498, 501, 502), (35, 497, 500, 36), (497, 496, 499, 500), (496, 495, 498, 499), (34, 494, 497, 35), (494, 493, 496, 497), (493, 492, 495, 496), (33, 491, 494, 34), (491, 490, 493, 494), (490, 489, 492, 493), (32, 488, 491, 33), (488, 487, 490, 491), (487, 486, 489, 490), (16, 482, 488, 32), (482, 481, 487, 488), (481, 480, 486, 487), (42, 518, 485, 17), (518, 517, 484, 485), (517, 516, 483, 484), (0, 450, 482, 16), (450, 451, 481, 482), (451, 452, 480, 481), (53, 551, 479, 19), (551, 550, 478, 479), (550, 549, 477, 478), (2, 456, 476, 18), (456, 457, 475, 476), (457, 458, 474, 475), (141, 584, 473, 11), (584, 583, 472, 473), (583, 582, 471, 472), (1, 453, 470, 10), (453, 454, 469, 470), (454, 455, 468, 469), (152, 617, 467, 13), (617, 616, 466, 467), (616, 615, 465, 466), (4, 452, 464, 12), (452, 451, 463, 464), (451, 450, 462, 463), (13, 467, 461, 7), (467, 466, 460, 461), (466, 465, 459, 460), (19, 479, 459, 3), (479, 478, 460, 459), (478, 477, 461, 460), (11, 473, 456, 2), (473, 472, 457, 456), (472, 471, 458, 457), (17, 485, 453, 1), (485, 484, 454, 453), (484, 483, 455, 454)])
_uv = me_cube.uv_layers.new(name='UVMap')
_uv.uv.foreach_set('vector', [0.9062, 0.9999, 9.741e-05, 0.9999, 9.518e-05, 9.518e-05, 0.9062, 9.607e-05, 0.9999, 0.9062, 0.2705, 0.9062, 9.518e-05, 9.652e-05, 0.9999, 9.518e-05, 0.06063, 0.75, 0.06063, 1.0, 2.635e-05, 1.0, 2.591e-05, 0.75, 0.0669, 0.75, 0.0669, 1.0, 2.669e-05, 1.0, 2.648e-05, 0.75, 0.06325, 0.75, 0.06325, 1.0, 2.514e-05, 0.9996, 0.0006823, 0.7497, 2.602e-05, 0.25, 2.586e-05, 2.589e-05, 0.0669, 2.586e-05, 0.0669, 0.25, 2.605e-05, 0.25, 2.586e-05, 2.586e-05, 0.0669, 2.586e-05, 0.0669, 0.25, 0.794, 0.25, 0.794, 9.307e-05, 0.8662, 9.306e-05, 0.8662, 0.25, 0.0669, 0.75, 0.0669, 1.0, 2.604e-05, 1.0, 2.599e-05, 0.75, 0.07227, 0.75, 0.07227, 0.9999, 9.317e-05, 0.9999, 9.314e-05, 0.75, 0.9999, 0.9062, 0.0001001, 0.9062, 9.518e-05, 9.874e-05, 0.9999, 9.518e-05, 0.08336, 0.06999, 2.69e-05, 0.06999, 2.645e-05, 2.683e-05, 0.08336, 2.68e-05, 9.741e-05, 9.785e-05, 0.9062, 9.518e-05, 0.9062, 0.9999, 9.518e-05, 0.9999, 0.08336, 2.664e-05, 0.08336, 0.06999, 2.645e-05, 0.06999, 2.669e-05, 2.666e-05, 0.08336, 2.652e-05, 0.08336, 0.06999, 2.645e-05, 0.06999, 2.659e-05, 2.645e-05, 0.08342, 0.08223, 9.926e-05, 0.08223, 9.926e-05, 9.926e-05, 0.08342, 9.927e-05, 0.9062, 0.9999, 9.518e-05, 0.9999, 9.874e-05, 9.518e-05, 0.9062, 9.607e-05, 0.08336, 0.07612, 2.758e-05, 0.07612, 2.782e-05, 2.769e-05, 0.08336, 2.768e-05, 0.08336, 0.06999, 2.71e-05, 0.06999, 2.645e-05, 3.209e-05, 0.08336, 3.162e-05, 0.9035, 0.9166, 0.9856, 0.9166, 0.9856, 0.9999, 0.9035, 0.9999, 0.9999, 0.9062, 0.0001019, 0.9062, 9.518e-05, 9.874e-05, 0.9999, 9.518e-05, 0.08336, 2.759e-05, 0.08336, 0.07612, 2.806e-05, 0.07612, 2.758e-05, 2.758e-05, 0.06326, 0.7499, 0.06326, 0.9998, 2.515e-05, 1.0, 0.0006816, 0.75, 0.0733, 0.75, 0.0733, 0.9999, 9.384e-05, 0.9999, 9.381e-05, 0.75, 0.06063, 0.75, 0.06063, 1.0, 2.462e-05, 1.0, 2.477e-05, 0.75, 0.07331, 0.75, 0.07331, 0.9999, 9.373e-05, 0.9999, 9.376e-05, 0.75, 0.9999, 0.9062, 9.518e-05, 0.9062, 0.2705, 9.963e-05, 0.9999, 9.518e-05, 0.08335, 2.387e-05, 0.08335, 0.05554, 2.383e-05, 0.05554, 2.356e-05, 2.39e-05, 0.9999, 9.518e-05, 0.9999, 0.9062, 9.83e-05, 0.9062, 9.518e-05, 9.696e-05, 0.08336, 0.07612, 2.758e-05, 0.07612, 2.758e-05, 2.833e-05, 0.08336, 2.827e-05, 1.0, 0.07612, 0.9166, 0.07612, 0.9166, 2.765e-05, 1.0, 2.758e-05, 0.9166, 0.07612, 0.8333, 0.07612, 0.8333, 2.771e-05, 0.9166, 2.765e-05, 0.8333, 0.07612, 0.75, 0.07612, 0.75, 2.777e-05, 0.8333, 2.771e-05, 0.75, 0.07612, 0.6667, 0.07612, 0.6667, 2.783e-05, 0.75, 2.777e-05, 0.6667, 0.07612, 0.5833, 0.07612, 0.5833, 2.79e-05, 0.6667, 2.783e-05, 0.5833, 0.07612, 0.5, 0.07612, 0.5, 2.796e-05, 0.5833, 2.79e-05, 0.5, 0.07612, 0.4167, 0.07612, 0.4167, 2.802e-05, 0.5, 2.796e-05, 0.4167, 0.07612, 0.3333, 0.07612, 0.3333, 2.808e-05, 0.4167, 2.802e-05, 0.3333, 0.07612, 0.25, 0.07612, 0.25, 2.814e-05, 0.3333, 2.808e-05, 0.25, 0.07612, 0.1667, 0.07612, 0.1667, 2.821e-05, 0.25, 2.814e-05, 0.1667, 0.07612, 0.08336, 0.07612, 0.08336, 2.827e-05, 0.1667, 2.821e-05, 1.0, 2.356e-05, 1.0, 0.05554, 0.9166, 0.05554, 0.9166, 2.359e-05, 0.9166, 2.359e-05, 0.9166, 0.05554, 0.8333, 0.05554, 0.8333, 2.362e-05, 0.8333, 2.362e-05, 0.8333, 0.05554, 0.75, 0.05554, 0.75, 2.365e-05, 0.75, 2.365e-05, 0.75, 0.05554, 0.6667, 0.05554, 0.6667, 2.367e-05, 0.6667, 2.367e-05, 0.6667, 0.05554, 0.5833, 0.05554, 0.5833, 2.37e-05, 0.5833, 2.37e-05, 0.5833, 0.05554, 0.5, 0.05554, 0.5, 2.373e-05, 0.5, 2.373e-05, 0.5, 0.05554, 0.4167, 0.05554, 0.4167, 2.376e-05, 0.4167, 2.376e-05, 0.4167, 0.05554, 0.3333, 0.05554, 0.3333, 2.379e-05, 0.3333, 2.379e-05, 0.3333, 0.05554, 0.25, 0.05554, 0.25, 2.382e-05, 0.25, 2.382e-05, 0.25, 0.05554, 0.1667, 0.05554, 0.1667, 2.384e-05, 0.1667, 2.384e-05, 0.1667, 0.05554, 0.08335, 0.05554, 0.08335, 2.387e-05, 0.8787, 0.75, 0.8787, 0.9999, 0.8055, 0.9999, 0.8055, 0.75, 0.8055, 0.75, 0.8055, 0.9999, 0.7323, 0.9999, 0.7323, 0.75, 0.7323, 0.75, 0.7323, 0.9999, 0.6591, 0.9999, 0.6591, 0.75, 0.6591, 0.75, 0.6591, 0.9999, 0.5858, 0.9999, 0.5858, 0.75, 0.5858, 0.75, 0.5858, 0.9999, 0.5126, 0.9999, 0.5126, 0.75, 0.5126, 0.75, 0.5126, 0.9999, 0.4394, 0.9999, 0.4394, 0.75, 0.4394, 0.75, 0.4394, 0.9999, 0.3662, 0.9999, 0.3662, 0.75, 0.3662, 0.75, 0.3662, 0.9999, 0.293, 0.9999, 0.293, 0.75, 0.293, 0.75, 0.293, 0.9999, 0.2197, 0.9999, 0.2197, 0.75, 0.2197, 0.75, 0.2197, 0.9999, 0.1465, 0.9999, 0.1465, 0.75, 0.1465, 0.75, 0.1465, 0.9999, 0.07331, 0.9999, 0.07331, 0.75, 0.8786, 0.75, 0.8786, 0.9999, 0.8054, 0.9999, 0.8054, 0.75, 0.8054, 0.75, 0.8054, 0.9999, 0.7322, 0.9999, 0.7322, 0.75, 0.7322, 0.75, 0.7322, 0.9999, 0.659, 0.9999, 0.659, 0.75, 0.659, 0.75, 0.659, 0.9999, 0.5857, 0.9999, 0.5857, 0.75, 0.5857, 0.75, 0.5857, 0.9999, 0.5125, 0.9999, 0.5125, 0.75, 0.5125, 0.75, 0.5125, 0.9999, 0.4393, 0.9999, 0.4393, 0.75, 0.4393, 0.75, 0.4393, 0.9999, 0.3661, 0.9999, 0.3661, 0.75, 0.3661, 0.75, 0.3661, 0.9999, 0.2929, 0.9999, 0.2929, 0.75, 0.2929, 0.75, 0.2929, 0.9999, 0.2197, 0.9999, 0.2197, 0.75, 0.2197, 0.75, 0.2197, 0.9999, 0.1465, 0.9999, 0.1465, 0.75, 0.1465, 0.75, 0.1465, 0.9999, 0.0733, 0.9999, 0.0733, 0.75, 1.0, 2.769e-05, 1.0, 0.07612, 0.9166, 0.07612, 0.9166, 2.768e-05, 0.9166, 2.768e-05, 0.9166, 0.07612, 0.8333, 0.07612, 0.8333, 2.767e-05, 0.8333, 2.767e-05, 0.8333, 0.07612, 0.75, 0.07612, 0.75, 2.766e-05, 0.75, 2.766e-05, 0.75, 0.07612, 0.6667, 0.07612, 0.6667, 2.765e-05, 0.6667, 2.765e-05, 0.6667, 0.07612, 0.5833, 0.07612, 0.5833, 2.764e-05, 0.5833, 2.764e-05, 0.5833, 0.07612, 0.5, 0.07612, 0.5, 2.764e-05, 0.5, 2.764e-05, 0.5, 0.07612, 0.4167, 0.07612, 0.4167, 2.763e-05, 0.4167, 2.763e-05, 0.4167, 0.07612, 0.3333, 0.07612, 0.3333, 2.762e-05, 0.3333, 2.762e-05, 0.3333, 0.07612, 0.25, 0.07612, 0.25, 2.761e-05, 0.25, 2.761e-05, 0.25, 0.07612, 0.1667, 0.07612, 0.1667, 2.76e-05, 0.1667, 2.76e-05, 0.1667, 0.07612, 0.08336, 0.07612, 0.08336, 2.759e-05, 0.9035, 9.928e-05, 0.9856, 9.926e-05, 0.9856, 0.08342, 0.9035, 0.08342, 0.9035, 0.08342, 0.9856, 0.08342, 0.9856, 0.1667, 0.9035, 0.1667, 0.9035, 0.1667, 0.9856, 0.1667, 0.9856, 0.25, 0.9035, 0.25, 0.9035, 0.25, 0.9856, 0.25, 0.9856, 0.3334, 0.9035, 0.3334, 0.9035, 0.3334, 0.9856, 0.3334, 0.9856, 0.4167, 0.9035, 0.4167, 0.9035, 0.4167, 0.9856, 0.4167, 0.9856, 0.5, 0.9035, 0.5, 0.9035, 0.5, 0.9856, 0.5, 0.9856, 0.5833, 0.9035, 0.5833, 0.9035, 0.5833, 0.9856, 0.5833, 0.9856, 0.6666, 0.9035, 0.6666, 0.9035, 0.6666, 0.9856, 0.6666, 0.9856, 0.75, 0.9035, 0.75, 0.9035, 0.75, 0.9856, 0.75, 0.9856, 0.8333, 0.9035, 0.8333, 0.9035, 0.8333, 0.9856, 0.8333, 0.9856, 0.9166, 0.9035, 0.9166, 1.0, 0.07612, 0.9166, 0.07612, 0.9166, 2.759e-05, 1.0, 2.758e-05, 0.9166, 0.07612, 0.8333, 0.07612, 0.8333, 2.76e-05, 0.9166, 2.759e-05, 0.8333, 0.07612, 0.75, 0.07612, 0.75, 2.761e-05, 0.8333, 2.76e-05, 0.75, 0.07612, 0.6667, 0.07612, 0.6667, 2.762e-05, 0.75, 2.761e-05, 0.6667, 0.07612, 0.5833, 0.07612, 0.5833, 2.763e-05, 0.6667, 2.762e-05, 0.5833, 0.07612, 0.5, 0.07612, 0.5, 2.764e-05, 0.5833, 2.763e-05, 0.5, 0.07612, 0.4167, 0.07612, 0.4167, 2.764e-05, 0.5, 2.764e-05, 0.4167, 0.07612, 0.3333, 0.07612, 0.3333, 2.765e-05, 0.4167, 2.764e-05, 0.3333, 0.07612, 0.25, 0.07612, 0.25, 2.766e-05, 0.3333, 2.765e-05, 0.25, 0.07612, 0.1667, 0.07612, 0.1667, 2.767e-05, 0.25, 2.766e-05, 0.1667, 0.07612, 0.08336, 0.07612, 0.08336, 2.768e-05, 0.1667, 2.767e-05, 0.9999, 0.08223, 0.9166, 0.08223, 0.9166, 9.933e-05, 0.9999, 9.933e-05, 0.9166, 0.08223, 0.8333, 0.08223, 0.8333, 9.932e-05, 0.9166, 9.933e-05, 0.8333, 0.08223, 0.75, 0.08223, 0.75, 9.932e-05, 0.8333, 9.932e-05, 0.75, 0.08223, 0.6666, 0.08223, 0.6666, 9.931e-05, 0.75, 9.932e-05, 0.6666, 0.08223, 0.5833, 0.08223, 0.5833, 9.93e-05, 0.6666, 9.931e-05, 0.5833, 0.08223, 0.5, 0.08223, 0.5, 9.93e-05, 0.5833, 9.93e-05, 0.5, 0.08223, 0.4167, 0.08223, 0.4167, 9.929e-05, 0.5, 9.93e-05, 0.4167, 0.08223, 0.3334, 0.08223, 0.3334, 9.929e-05, 0.4167, 9.929e-05, 0.3334, 0.08223, 0.25, 0.08223, 0.25, 9.928e-05, 0.3334, 9.929e-05, 0.25, 0.08223, 0.1667, 0.08223, 0.1667, 9.928e-05, 0.25, 9.928e-05, 0.1667, 0.08223, 0.08342, 0.08223, 0.08342, 9.927e-05, 0.1667, 9.928e-05, 0.1667, 0.9856, 0.08342, 0.9856, 0.08342, 0.9035, 0.1667, 0.9035, 0.1667, 0.9035, 0.08342, 0.9035, 0.08342, 0.8214, 0.1667, 0.8214, 0.1667, 0.8214, 0.08342, 0.8214, 0.08342, 0.7392, 0.1667, 0.7392, 0.1667, 0.7392, 0.08342, 0.7392, 0.08342, 0.6571, 0.1667, 0.6571, 0.1667, 0.6571, 0.08342, 0.6571, 0.08342, 0.575, 0.1667, 0.575, 0.1667, 0.575, 0.08342, 0.575, 0.08342, 0.4929, 0.1667, 0.4929, 0.1667, 0.4929, 0.08342, 0.4929, 0.08342, 0.4107, 0.1667, 0.4107, 0.1667, 0.4107, 0.08342, 0.4107, 0.08342, 0.3286, 0.1667, 0.3286, 0.1667, 0.3286, 0.08342, 0.3286, 0.08342, 0.2465, 0.1667, 0.2465, 0.1667, 0.2465, 0.08342, 0.2465, 0.08342, 0.1644, 0.1667, 0.1644, 0.1667, 0.1644, 0.08342, 0.1644, 0.08342, 0.08223, 0.1667, 0.08223, 0.25, 0.9856, 0.1667, 0.9856, 0.1667, 0.9035, 0.25, 0.9035, 0.25, 0.9035, 0.1667, 0.9035, 0.1667, 0.8214, 0.25, 0.8214, 0.25, 0.8214, 0.1667, 0.8214, 0.1667, 0.7392, 0.25, 0.7392, 0.25, 0.7392, 0.1667, 0.7392, 0.1667, 0.6571, 0.25, 0.6571, 0.25, 0.6571, 0.1667, 0.6571, 0.1667, 0.575, 0.25, 0.575, 0.25, 0.575, 0.1667, 0.575, 0.1667, 0.4929, 0.25, 0.4929, 0.25, 0.4929, 0.1667, 0.4929, 0.1667, 0.4107, 0.25, 0.4107, 0.25, 0.4107, 0.1667, 0.4107, 0.1667, 0.3286, 0.25, 0.3286, 0.25, 0.3286, 0.1667, 0.3286, 0.1667, 0.2465, 0.25, 0.2465, 0.25, 0.2465, 0.1667, 0.2465, 0.1667, 0.1644, 0.25, 0.1644, 0.25, 0.1644, 0.1667, 0.1644, 0.1667, 0.08223, 0.25, 0.08223, 0.3334, 0.9856, 0.25, 0.9856, 0.25, 0.9035, 0.3334, 0.9035, 0.3334, 0.9035, 0.25, 0.9035, 0.25, 0.8214, 0.3334, 0.8214, 0.3334, 0.8214, 0.25, 0.8214, 0.25, 0.7392, 0.3334, 0.7392, 0.3334, 0.7392, 0.25, 0.7392, 0.25, 0.6571, 0.3334, 0.6571, 0.3334, 0.6571, 0.25, 0.6571, 0.25, 0.575, 0.3334, 0.575, 0.3334, 0.575, 0.25, 0.575, 0.25, 0.4929, 0.3334, 0.4929, 0.3334, 0.4929, 0.25, 0.4929, 0.25, 0.4107, 0.3334, 0.4107, 0.3334, 0.4107, 0.25, 0.4107, 0.25, 0.3286, 0.3334, 0.3286, 0.3334, 0.3286, 0.25, 0.3286, 0.25, 0.2465, 0.3334, 0.2465, 0.3334, 0.2465, 0.25, 0.2465, 0.25, 0.1644, 0.3334, 0.1644, 0.3334, 0.1644, 0.25, 0.1644, 0.25, 0.08223, 0.3334, 0.08223, 0.4167, 0.9856, 0.3334, 0.9856, 0.3334, 0.9035, 0.4167, 0.9035, 0.4167, 0.9035, 0.3334, 0.9035, 0.3334, 0.8214, 0.4167, 0.8214, 0.4167, 0.8214, 0.3334, 0.8214, 0.3334, 0.7392, 0.4167, 0.7392, 0.4167, 0.7392, 0.3334, 0.7392, 0.3334, 0.6571, 0.4167, 0.6571, 0.4167, 0.6571, 0.3334, 0.6571, 0.3334, 0.575, 0.4167, 0.575, 0.4167, 0.575, 0.3334, 0.575, 0.3334, 0.4929, 0.4167, 0.4929, 0.4167, 0.4929, 0.3334, 0.4929, 0.3334, 0.4107, 0.4167, 0.4107, 0.4167, 0.4107, 0.3334, 0.4107, 0.3334, 0.3286, 0.4167, 0.3286, 0.4167, 0.3286, 0.3334, 0.3286, 0.3334, 0.2465, 0.4167, 0.2465, 0.4167, 0.2465, 0.3334, 0.2465, 0.3334, 0.1644, 0.4167, 0.1644, 0.4167, 0.1644, 0.3334, 0.1644, 0.3334, 0.08223, 0.4167, 0.08223, 0.5, 0.9856, 0.4167, 0.9856, 0.4167, 0.9035, 0.5, 0.9035, 0.5, 0.9035, 0.4167, 0.9035, 0.4167, 0.8214, 0.5, 0.8214, 0.5, 0.8214, 0.4167, 0.8214, 0.4167, 0.7392, 0.5, 0.7392, 0.5, 0.7392, 0.4167, 0.7392, 0.4167, 0.6571, 0.5, 0.6571, 0.5, 0.6571, 0.4167, 0.6571, 0.4167, 0.575, 0.5, 0.575, 0.5, 0.575, 0.4167, 0.575, 0.4167, 0.4929, 0.5, 0.4929, 0.5, 0.4929, 0.4167, 0.4929, 0.4167, 0.4107, 0.5, 0.4107, 0.5, 0.4107, 0.4167, 0.4107, 0.4167, 0.3286, 0.5, 0.3286, 0.5, 0.3286, 0.4167, 0.3286, 0.4167, 0.2465, 0.5, 0.2465, 0.5, 0.2465, 0.4167, 0.2465, 0.4167, 0.1644, 0.5, 0.1644, 0.5, 0.1644, 0.4167, 0.1644, 0.4167, 0.08223, 0.5, 0.08223, 0.5833, 0.9856, 0.5, 0.9856, 0.5, 0.9035, 0.5833, 0.9035, 0.5833, 0.9035, 0.5, 0.9035, 0.5, 0.8214, 0.5833, 0.8214, 0.5833, 0.8214, 0.5, 0.8214, 0.5, 0.7392, 0.5833, 0.7392, 0.5833, 0.7392, 0.5, 0.7392, 0.5, 0.6571, 0.5833, 0.6571, 0.5833, 0.6571, 0.5, 0.6571, 0.5, 0.575, 0.5833, 0.575, 0.5833, 0.575, 0.5, 0.575, 0.5, 0.4929, 0.5833, 0.4929, 0.5833, 0.4929, 0.5, 0.4929, 0.5, 0.4107, 0.5833, 0.4107, 0.5833, 0.4107, 0.5, 0.4107, 0.5, 0.3286, 0.5833, 0.3286, 0.5833, 0.3286, 0.5, 0.3286, 0.5, 0.2465, 0.5833, 0.2465, 0.5833, 0.2465, 0.5, 0.2465, 0.5, 0.1644, 0.5833, 0.1644, 0.5833, 0.1644, 0.5, 0.1644, 0.5, 0.08223, 0.5833, 0.08223, 0.6666, 0.9856, 0.5833, 0.9856, 0.5833, 0.9035, 0.6666, 0.9035, 0.6666, 0.9035, 0.5833, 0.9035, 0.5833, 0.8214, 0.6666, 0.8214, 0.6666, 0.8214, 0.5833, 0.8214, 0.5833, 0.7392, 0.6666, 0.7392, 0.6666, 0.7392, 0.5833, 0.7392, 0.5833, 0.6571, 0.6666, 0.6571, 0.6666, 0.6571, 0.5833, 0.6571, 0.5833, 0.575, 0.6666, 0.575, 0.6666, 0.575, 0.5833, 0.575, 0.5833, 0.4929, 0.6666, 0.4929, 0.6666, 0.4929, 0.5833, 0.4929, 0.5833, 0.4107, 0.6666, 0.4107, 0.6666, 0.4107, 0.5833, 0.4107, 0.5833, 0.3286, 0.6666, 0.3286, 0.6666, 0.3286, 0.5833, 0.3286, 0.5833, 0.2465, 0.6666, 0.2465, 0.6666, 0.2465, 0.5833, 0.2465, 0.5833, 0.1644, 0.6666, 0.1644, 0.6666, 0.1644, 0.5833, 0.1644, 0.5833, 0.08223, 0.6666, 0.08223, 0.75, 0.9856, 0.6666, 0.9856, 0.6666, 0.9035, 0.75, 0.9035, 0.75, 0.9035, 0.6666, 0.9035, 0.6666, 0.8214, 0.75, 0.8214, 0.75, 0.8214, 0.6666, 0.8214, 0.6666, 0.7392, 0.75, 0.7392, 0.75, 0.7392, 0.6666, 0.7392, 0.6666, 0.6571, 0.75, 0.6571, 0.75, 0.6571, 0.6666, 0.6571, 0.6666, 0.575, 0.75, 0.575, 0.75, 0.575, 0.6666, 0.575, 0.6666, 0.4929, 0.75, 0.4929, 0.75, 0.4929, 0.6666, 0.4929, 0.6666, 0.4107, 0.75, 0.4107, 0.75, 0.4107, 0.6666, 0.4107, 0.6666, 0.3286, 0.75, 0.3286, 0.75, 0.3286, 0.6666, 0.3286, 0.6666, 0.2465, 0.75, 0.2465, 0.75, 0.2465, 0.6666, 0.2465, 0.6666, 0.1644, 0.75, 0.1644, 0.75, 0.1644, 0.6666, 0.1644, 0.6666, 0.08223, 0.75, 0.08223, 0.8333, 0.9856, 0.75, 0.9856, 0.75, 0.9035, 0.8333, 0.9035, 0.8333, 0.9035, 0.75, 0.9035, 0.75, 0.8214, 0.8333, 0.8214, 0.8333, 0.8214, 0.75, 0.8214, 0.75, 0.7392, 0.8333, 0.7392, 0.8333, 0.7392, 0.75, 0.7392, 0.75, 0.6571, 0.8333, 0.6571, 0.8333, 0.6571, 0.75, 0.6571, 0.75, 0.575, 0.8333, 0.575, 0.8333, 0.575, 0.75, 0.575, 0.75, 0.4929, 0.8333, 0.4929, 0.8333, 0.4929, 0.75, 0.4929, 0.75, 0.4107, 0.8333, 0.4107, 0.8333, 0.4107, 0.75, 0.4107, 0.75, 0.3286, 0.8333, 0.3286, 0.8333, 0.3286, 0.75, 0.3286, 0.75, 0.2465, 0.8333, 0.2465, 0.8333, 0.2465, 0.75, 0.2465, 0.75, 0.1644, 0.8333, 0.1644, 0.8333, 0.1644, 0.75, 0.1644, 0.75, 0.08223, 0.8333, 0.08223, 0.9166, 0.9856, 0.8333, 0.9856, 0.8333, 0.9035, 0.9166, 0.9035, 0.9166, 0.9035, 0.8333, 0.9035, 0.8333, 0.8214, 0.9166, 0.8214, 0.9166, 0.8214, 0.8333, 0.8214, 0.8333, 0.7392, 0.9166, 0.7392, 0.9166, 0.7392, 0.8333, 0.7392, 0.8333, 0.6571, 0.9166, 0.6571, 0.9166, 0.6571, 0.8333, 0.6571, 0.8333, 0.575, 0.9166, 0.575, 0.9166, 0.575, 0.8333, 0.575, 0.8333, 0.4929, 0.9166, 0.4929, 0.9166, 0.4929, 0.8333, 0.4929, 0.8333, 0.4107, 0.9166, 0.4107, 0.9166, 0.4107, 0.8333, 0.4107, 0.8333, 0.3286, 0.9166, 0.3286, 0.9166, 0.3286, 0.8333, 0.3286, 0.8333, 0.2465, 0.9166, 0.2465, 0.9166, 0.2465, 0.8333, 0.2465, 0.8333, 0.1644, 0.9166, 0.1644, 0.9166, 0.1644, 0.8333, 0.1644, 0.8333, 0.08223, 0.9166, 0.08223, 0.9999, 0.9856, 0.9166, 0.9856, 0.9166, 0.9035, 0.9999, 0.9035, 0.9999, 0.9035, 0.9166, 0.9035, 0.9166, 0.8214, 0.9999, 0.8214, 0.9999, 0.8214, 0.9166, 0.8214, 0.9166, 0.7392, 0.9999, 0.7392, 0.9999, 0.7392, 0.9166, 0.7392, 0.9166, 0.6571, 0.9999, 0.6571, 0.9999, 0.6571, 0.9166, 0.6571, 0.9166, 0.575, 0.9999, 0.575, 0.9999, 0.575, 0.9166, 0.575, 0.9166, 0.4929, 0.9999, 0.4929, 0.9999, 0.4929, 0.9166, 0.4929, 0.9166, 0.4107, 0.9999, 0.4107, 0.9999, 0.4107, 0.9166, 0.4107, 0.9166, 0.3286, 0.9999, 0.3286, 0.9999, 0.3286, 0.9166, 0.3286, 0.9166, 0.2465, 0.9999, 0.2465, 0.9999, 0.2465, 0.9166, 0.2465, 0.9166, 0.1644, 0.9999, 0.1644, 0.9999, 0.1644, 0.9166, 0.1644, 0.9166, 0.08223, 0.9999, 0.08223, 9.955e-05, 0.8333, 0.08223, 0.8333, 0.08223, 0.9166, 9.958e-05, 0.9166, 0.08223, 0.8333, 0.1644, 0.8333, 0.1644, 0.9166, 0.08223, 0.9166, 0.1644, 0.8333, 0.2465, 0.8333, 0.2465, 0.9166, 0.1644, 0.9166, 0.2465, 0.8333, 0.3286, 0.8333, 0.3286, 0.9166, 0.2465, 0.9166, 0.3286, 0.8333, 0.4107, 0.8333, 0.4107, 0.9166, 0.3286, 0.9166, 0.4107, 0.8333, 0.4929, 0.8333, 0.4929, 0.9166, 0.4107, 0.9166, 0.4929, 0.8333, 0.575, 0.8333, 0.575, 0.9166, 0.4929, 0.9166, 0.575, 0.8333, 0.6571, 0.8333, 0.6571, 0.9166, 0.575, 0.9166, 0.6571, 0.8333, 0.7393, 0.8333, 0.7393, 0.9166, 0.6571, 0.9166, 0.7393, 0.8333, 0.8214, 0.8333, 0.8214, 0.9166, 0.7393, 0.9166, 0.8214, 0.8333, 0.9035, 0.8333, 0.9035, 0.9166, 0.8214, 0.9166, 9.952e-05, 0.75, 0.08223, 0.75, 0.08223, 0.8333, 9.955e-05, 0.8333, 0.08223, 0.75, 0.1644, 0.75, 0.1644, 0.8333, 0.08223, 0.8333, 0.1644, 0.75, 0.2465, 0.75, 0.2465, 0.8333, 0.1644, 0.8333, 0.2465, 0.75, 0.3286, 0.75, 0.3286, 0.8333, 0.2465, 0.8333, 0.3286, 0.75, 0.4107, 0.75, 0.4107, 0.8333, 0.3286, 0.8333, 0.4107, 0.75, 0.4929, 0.75, 0.4929, 0.8333, 0.4107, 0.8333, 0.4929, 0.75, 0.575, 0.75, 0.575, 0.8333, 0.4929, 0.8333, 0.575, 0.75, 0.6571, 0.75, 0.6571, 0.8333, 0.575, 0.8333, 0.6571, 0.75, 0.7393, 0.75, 0.7393, 0.8333, 0.6571, 0.8333, 0.7393, 0.75, 0.8214, 0.75, 0.8214, 0.8333, 0.7393, 0.8333, 0.8214, 0.75, 0.9035, 0.75, 0.9035, 0.8333, 0.8214, 0.8333, 9.949e-05, 0.6666, 0.08223, 0.6666, 0.08223, 0.75, 9.952e-05, 0.75, 0.08223, 0.6666, 0.1644, 0.6666, 0.1644, 0.75, 0.08223, 0.75, 0.1644, 0.6666, 0.2465, 0.6666, 0.2465, 0.75, 0.1644, 0.75, 0.2465, 0.6666, 0.3286, 0.6666, 0.3286, 0.75, 0.2465, 0.75, 0.3286, 0.6666, 0.4107, 0.6666, 0.4107, 0.75, 0.3286, 0.75, 0.4107, 0.6666, 0.4929, 0.6666, 0.4929, 0.75, 0.4107, 0.75, 0.4929, 0.6666, 0.575, 0.6666, 0.575, 0.75, 0.4929, 0.75, 0.575, 0.6666, 0.6571, 0.6666, 0.6571, 0.75, 0.575, 0.75, 0.6571, 0.6666, 0.7393, 0.6666, 0.7393, 0.75, 0.6571, 0.75, 0.7393, 0.6666, 0.8214, 0.6666, 0.8214, 0.75, 0.7393, 0.75, 0.8214, 0.6666, 0.9035, 0.6666, 0.9035, 0.75, 0.8214, 0.75, 9.946e-05, 0.5833, 0.08223, 0.5833, 0.08223, 0.6666, 9.949e-05, 0.6666, 0.08223, 0.5833, 0.1644, 0.5833, 0.1644, 0.6666, 0.08223, 0.6666, 0.1644, 0.5833, 0.2465, 0.5833, 0.2465, 0.6666, 0.1644, 0.6666, 0.2465, 0.5833, 0.3286, 0.5833, 0.3286, 0.6666, 0.2465, 0.6666, 0.3286, 0.5833, 0.4107, 0.5833, 0.4107, 0.6666, 0.3286, 0.6666, 0.4107, 0.5833, 0.4929, 0.5833, 0.4929, 0.6666, 0.4107, 0.6666, 0.4929, 0.5833, 0.575, 0.5833, 0.575, 0.6666, 0.4929, 0.6666, 0.575, 0.5833, 0.6571, 0.5833, 0.6571, 0.6666, 0.575, 0.6666, 0.6571, 0.5833, 0.7393, 0.5833, 0.7393, 0.6666, 0.6571, 0.6666, 0.7393, 0.5833, 0.8214, 0.5833, 0.8214, 0.6666, 0.7393, 0.6666, 0.8214, 0.5833, 0.9035, 0.5833, 0.9035, 0.6666, 0.8214, 0.6666, 9.943e-05, 0.5, 0.08223, 0.5, 0.08223, 0.5833, 9.946e-05, 0.5833, 0.08223, 0.5, 0.1644, 0.5, 0.1644, 0.5833, 0.08223, 0.5833, 0.1644, 0.5, 0.2465, 0.5, 0.2465, 0.5833, 0.1644, 0.5833, 0.2465, 0.5, 0.3286, 0.5, 0.3286, 0.5833, 0.2465, 0.5833, 0.3286, 0.5, 0.4107, 0.5, 0.4107, 0.5833, 0.3286, 0.5833, 0.4107, 0.5, 0.4929, 0.5, 0.4929, 0.5833, 0.4107, 0.5833, 0.4929, 0.5, 0.575, 0.5, 0.575, 0.5833, 0.4929, 0.5833, 0.575, 0.5, 0.6571, 0.5, 0.6571, 0.5833, 0.575, 0.5833, 0.6571, 0.5, 0.7393, 0.5, 0.7393, 0.5833, 0.6571, 0.5833, 0.7393, 0.5, 0.8214, 0.5, 0.8214, 0.5833, 0.7393, 0.5833, 0.8214, 0.5, 0.9035, 0.5, 0.9035, 0.5833, 0.8214, 0.5833, 9.941e-05, 0.4167, 0.08223, 0.4167, 0.08223, 0.5, 9.943e-05, 0.5, 0.08223, 0.4167, 0.1644, 0.4167, 0.1644, 0.5, 0.08223, 0.5, 0.1644, 0.4167, 0.2465, 0.4167, 0.2465, 0.5, 0.1644, 0.5, 0.2465, 0.4167, 0.3286, 0.4167, 0.3286, 0.5, 0.2465, 0.5, 0.3286, 0.4167, 0.4107, 0.4167, 0.4107, 0.5, 0.3286, 0.5, 0.4107, 0.4167, 0.4929, 0.4167, 0.4929, 0.5, 0.4107, 0.5, 0.4929, 0.4167, 0.575, 0.4167, 0.575, 0.5, 0.4929, 0.5, 0.575, 0.4167, 0.6571, 0.4167, 0.6571, 0.5, 0.575, 0.5, 0.6571, 0.4167, 0.7393, 0.4167, 0.7393, 0.5, 0.6571, 0.5, 0.7393, 0.4167, 0.8214, 0.4167, 0.8214, 0.5, 0.7393, 0.5, 0.8214, 0.4167, 0.9035, 0.4167, 0.9035, 0.5, 0.8214, 0.5, 9.938e-05, 0.3334, 0.08223, 0.3334, 0.08223, 0.4167, 9.941e-05, 0.4167, 0.08223, 0.3334, 0.1644, 0.3334, 0.1644, 0.4167, 0.08223, 0.4167, 0.1644, 0.3334, 0.2465, 0.3334, 0.2465, 0.4167, 0.1644, 0.4167, 0.2465, 0.3334, 0.3286, 0.3334, 0.3286, 0.4167, 0.2465, 0.4167, 0.3286, 0.3334, 0.4107, 0.3334, 0.4107, 0.4167, 0.3286, 0.4167, 0.4107, 0.3334, 0.4929, 0.3334, 0.4929, 0.4167, 0.4107, 0.4167, 0.4929, 0.3334, 0.575, 0.3334, 0.575, 0.4167, 0.4929, 0.4167, 0.575, 0.3334, 0.6571, 0.3334, 0.6571, 0.4167, 0.575, 0.4167, 0.6571, 0.3334, 0.7393, 0.3334, 0.7393, 0.4167, 0.6571, 0.4167, 0.7393, 0.3334, 0.8214, 0.3334, 0.8214, 0.4167, 0.7393, 0.4167, 0.8214, 0.3334, 0.9035, 0.3334, 0.9035, 0.4167, 0.8214, 0.4167, 9.935e-05, 0.25, 0.08223, 0.25, 0.08223, 0.3334, 9.938e-05, 0.3334, 0.08223, 0.25, 0.1644, 0.25, 0.1644, 0.3334, 0.08223, 0.3334, 0.1644, 0.25, 0.2465, 0.25, 0.2465, 0.3334, 0.1644, 0.3334, 0.2465, 0.25, 0.3286, 0.25, 0.3286, 0.3334, 0.2465, 0.3334, 0.3286, 0.25, 0.4107, 0.25, 0.4107, 0.3334, 0.3286, 0.3334, 0.4107, 0.25, 0.4929, 0.25, 0.4929, 0.3334, 0.4107, 0.3334, 0.4929, 0.25, 0.575, 0.25, 0.575, 0.3334, 0.4929, 0.3334, 0.575, 0.25, 0.6571, 0.25, 0.6571, 0.3334, 0.575, 0.3334, 0.6571, 0.25, 0.7393, 0.25, 0.7393, 0.3334, 0.6571, 0.3334, 0.7393, 0.25, 0.8214, 0.25, 0.8214, 0.3334, 0.7393, 0.3334, 0.8214, 0.25, 0.9035, 0.25, 0.9035, 0.3334, 0.8214, 0.3334, 9.932e-05, 0.1667, 0.08223, 0.1667, 0.08223, 0.25, 9.935e-05, 0.25, 0.08223, 0.1667, 0.1644, 0.1667, 0.1644, 0.25, 0.08223, 0.25, 0.1644, 0.1667, 0.2465, 0.1667, 0.2465, 0.25, 0.1644, 0.25, 0.2465, 0.1667, 0.3286, 0.1667, 0.3286, 0.25, 0.2465, 0.25, 0.3286, 0.1667, 0.4107, 0.1667, 0.4107, 0.25, 0.3286, 0.25, 0.4107, 0.1667, 0.4929, 0.1667, 0.4929, 0.25, 0.4107, 0.25, 0.4929, 0.1667, 0.575, 0.1667, 0.575, 0.25, 0.4929, 0.25, 0.575, 0.1667, 0.6571, 0.1667, 0.6571, 0.25, 0.575, 0.25, 0.6571, 0.1667, 0.7393, 0.1667, 0.7393, 0.25, 0.6571, 0.25, 0.7393, 0.1667, 0.8214, 0.1667, 0.8214, 0.25, 0.7393, 0.25, 0.8214, 0.1667, 0.9035, 0.1667, 0.9035, 0.25, 0.8214, 0.25, 9.929e-05, 0.08342, 0.08223, 0.08342, 0.08223, 0.1667, 9.932e-05, 0.1667, 0.08223, 0.08342, 0.1644, 0.08342, 0.1644, 0.1667, 0.08223, 0.1667, 0.1644, 0.08342, 0.2465, 0.08342, 0.2465, 0.1667, 0.1644, 0.1667, 0.2465, 0.08342, 0.3286, 0.08342, 0.3286, 0.1667, 0.2465, 0.1667, 0.3286, 0.08342, 0.4107, 0.08342, 0.4107, 0.1667, 0.3286, 0.1667, 0.4107, 0.08342, 0.4929, 0.08342, 0.4929, 0.1667, 0.4107, 0.1667, 0.4929, 0.08342, 0.575, 0.08342, 0.575, 0.1667, 0.4929, 0.1667, 0.575, 0.08342, 0.6571, 0.08342, 0.6571, 0.1667, 0.575, 0.1667, 0.6571, 0.08342, 0.7393, 0.08342, 0.7393, 0.1667, 0.6571, 0.1667, 0.7393, 0.08342, 0.8214, 0.08342, 0.8214, 0.1667, 0.7393, 0.1667, 0.8214, 0.08342, 0.9035, 0.08342, 0.9035, 0.1667, 0.8214, 0.1667, 9.926e-05, 9.94e-05, 0.08223, 9.939e-05, 0.08223, 0.08342, 9.929e-05, 0.08342, 0.08223, 9.939e-05, 0.1644, 9.938e-05, 0.1644, 0.08342, 0.08223, 0.08342, 0.1644, 9.938e-05, 0.2465, 9.937e-05, 0.2465, 0.08342, 0.1644, 0.08342, 0.2465, 9.937e-05, 0.3286, 9.935e-05, 0.3286, 0.08342, 0.2465, 0.08342, 0.3286, 9.935e-05, 0.4107, 9.934e-05, 0.4107, 0.08342, 0.3286, 0.08342, 0.4107, 9.934e-05, 0.4929, 9.933e-05, 0.4929, 0.08342, 0.4107, 0.08342, 0.4929, 9.933e-05, 0.575, 9.932e-05, 0.575, 0.08342, 0.4929, 0.08342, 0.575, 9.932e-05, 0.6571, 9.931e-05, 0.6571, 0.08342, 0.575, 0.08342, 0.6571, 9.931e-05, 0.7393, 9.93e-05, 0.7393, 0.08342, 0.6571, 0.08342, 0.7393, 9.93e-05, 0.8214, 9.929e-05, 0.8214, 0.08342, 0.7393, 0.08342, 0.8214, 9.929e-05, 0.9035, 9.928e-05, 0.9035, 0.08342, 0.8214, 0.08342, 9.958e-05, 0.9166, 0.08223, 0.9166, 0.08223, 0.9999, 9.96e-05, 0.9999, 0.08223, 0.9166, 0.1644, 0.9166, 0.1644, 0.9999, 0.08223, 0.9999, 0.1644, 0.9166, 0.2465, 0.9166, 0.2465, 0.9999, 0.1644, 0.9999, 0.2465, 0.9166, 0.3286, 0.9166, 0.3286, 0.9999, 0.2465, 0.9999, 0.3286, 0.9166, 0.4107, 0.9166, 0.4107, 0.9999, 0.3286, 0.9999, 0.4107, 0.9166, 0.4929, 0.9166, 0.4929, 0.9999, 0.4107, 0.9999, 0.4929, 0.9166, 0.575, 0.9166, 0.575, 0.9999, 0.4929, 0.9999, 0.575, 0.9166, 0.6571, 0.9166, 0.6571, 0.9999, 0.575, 0.9999, 0.6571, 0.9166, 0.7393, 0.9166, 0.7393, 0.9999, 0.6571, 0.9999, 0.7393, 0.9166, 0.8214, 0.9166, 0.8214, 0.9999, 0.7393, 0.9999, 0.8214, 0.9166, 0.9035, 0.9166, 0.9035, 0.9999, 0.8214, 0.9999, 1.0, 0.06999, 0.9166, 0.06999, 0.9166, 2.692e-05, 1.0, 2.645e-05, 0.9166, 0.06999, 0.8333, 0.06999, 0.8333, 2.739e-05, 0.9166, 2.692e-05, 0.8333, 0.06999, 0.75, 0.06999, 0.75, 2.786e-05, 0.8333, 2.739e-05, 0.75, 0.06999, 0.6667, 0.06999, 0.6667, 2.833e-05, 0.75, 2.786e-05, 0.6667, 0.06999, 0.5833, 0.06999, 0.5833, 2.88e-05, 0.6667, 2.833e-05, 0.5833, 0.06999, 0.5, 0.06999, 0.5, 2.927e-05, 0.5833, 2.88e-05, 0.5, 0.06999, 0.4167, 0.06999, 0.4167, 2.974e-05, 0.5, 2.927e-05, 0.4167, 0.06999, 0.3333, 0.06999, 0.3333, 3.021e-05, 0.4167, 2.974e-05, 0.3333, 0.06999, 0.25, 0.06999, 0.25, 3.068e-05, 0.3333, 3.021e-05, 0.25, 0.06999, 0.1667, 0.06999, 0.1667, 3.115e-05, 0.25, 3.068e-05, 0.1667, 0.06999, 0.08336, 0.06999, 0.08336, 3.162e-05, 0.1667, 3.115e-05, 0.08342, 0.9856, 9.926e-05, 0.9856, 9.926e-05, 0.9035, 0.08342, 0.9035, 0.08342, 0.9035, 9.926e-05, 0.9035, 9.926e-05, 0.8214, 0.08342, 0.8214, 0.08342, 0.8214, 9.926e-05, 0.8214, 9.926e-05, 0.7392, 0.08342, 0.7392, 0.08342, 0.7392, 9.926e-05, 0.7392, 9.926e-05, 0.6571, 0.08342, 0.6571, 0.08342, 0.6571, 9.926e-05, 0.6571, 9.926e-05, 0.575, 0.08342, 0.575, 0.08342, 0.575, 9.926e-05, 0.575, 9.926e-05, 0.4929, 0.08342, 0.4929, 0.08342, 0.4929, 9.926e-05, 0.4929, 9.926e-05, 0.4107, 0.08342, 0.4107, 0.08342, 0.4107, 9.926e-05, 0.4107, 9.926e-05, 0.3286, 0.08342, 0.3286, 0.08342, 0.3286, 9.926e-05, 0.3286, 9.926e-05, 0.2465, 0.08342, 0.2465, 0.08342, 0.2465, 9.926e-05, 0.2465, 9.926e-05, 0.1644, 0.08342, 0.1644, 0.08342, 0.1644, 9.926e-05, 0.1644, 9.926e-05, 0.08223, 0.08342, 0.08223, 1.0, 2.734e-05, 1.0, 0.06999, 0.9166, 0.06999, 0.9166, 2.727e-05, 0.9166, 2.727e-05, 0.9166, 0.06999, 0.8333, 0.06999, 0.8333, 2.719e-05, 0.8333, 2.719e-05, 0.8333, 0.06999, 0.75, 0.06999, 0.75, 2.712e-05, 0.75, 2.712e-05, 0.75, 0.06999, 0.6667, 0.06999, 0.6667, 2.705e-05, 0.6667, 2.705e-05, 0.6667, 0.06999, 0.5833, 0.06999, 0.5833, 2.697e-05, 0.5833, 2.697e-05, 0.5833, 0.06999, 0.5, 0.06999, 0.5, 2.69e-05, 0.5, 2.69e-05, 0.5, 0.06999, 0.4167, 0.06999, 0.4167, 2.682e-05, 0.4167, 2.682e-05, 0.4167, 0.06999, 0.3333, 0.06999, 0.3333, 2.675e-05, 0.3333, 2.675e-05, 0.3333, 0.06999, 0.25, 0.06999, 0.25, 2.667e-05, 0.25, 2.667e-05, 0.25, 0.06999, 0.1667, 0.06999, 0.1667, 2.66e-05, 0.1667, 2.66e-05, 0.1667, 0.06999, 0.08336, 0.06999, 0.08336, 2.652e-05, 1.0, 2.645e-05, 1.0, 0.06999, 0.9166, 0.06999, 0.9166, 2.647e-05, 0.9166, 2.647e-05, 0.9166, 0.06999, 0.8333, 0.06999, 0.8333, 2.648e-05, 0.8333, 2.648e-05, 0.8333, 0.06999, 0.75, 0.06999, 0.75, 2.65e-05, 0.75, 2.65e-05, 0.75, 0.06999, 0.6667, 0.06999, 0.6667, 2.652e-05, 0.6667, 2.652e-05, 0.6667, 0.06999, 0.5833, 0.06999, 0.5833, 2.654e-05, 0.5833, 2.654e-05, 0.5833, 0.06999, 0.5, 0.06999, 0.5, 2.655e-05, 0.5, 2.655e-05, 0.5, 0.06999, 0.4167, 0.06999, 0.4167, 2.657e-05, 0.4167, 2.657e-05, 0.4167, 0.06999, 0.3333, 0.06999, 0.3333, 2.659e-05, 0.3333, 2.659e-05, 0.3333, 0.06999, 0.25, 0.06999, 0.25, 2.66e-05, 0.25, 2.66e-05, 0.25, 0.06999, 0.1667, 0.06999, 0.1667, 2.662e-05, 0.1667, 2.662e-05, 0.1667, 0.06999, 0.08336, 0.06999, 0.08336, 2.664e-05, 1.0, 0.06999, 0.9166, 0.06999, 0.9166, 2.648e-05, 1.0, 2.645e-05, 0.9166, 0.06999, 0.8333, 0.06999, 0.8333, 2.651e-05, 0.9166, 2.648e-05, 0.8333, 0.06999, 0.75, 0.06999, 0.75, 2.654e-05, 0.8333, 2.651e-05, 0.75, 0.06999, 0.6667, 0.06999, 0.6667, 2.658e-05, 0.75, 2.654e-05, 0.6667, 0.06999, 0.5833, 0.06999, 0.5833, 2.661e-05, 0.6667, 2.658e-05, 0.5833, 0.06999, 0.5, 0.06999, 0.5, 2.664e-05, 0.5833, 2.661e-05, 0.5, 0.06999, 0.4167, 0.06999, 0.4167, 2.667e-05, 0.5, 2.664e-05, 0.4167, 0.06999, 0.3333, 0.06999, 0.3333, 2.67e-05, 0.4167, 2.667e-05, 0.3333, 0.06999, 0.25, 0.06999, 0.25, 2.673e-05, 0.3333, 2.67e-05, 0.25, 0.06999, 0.1667, 0.06999, 0.1667, 2.676e-05, 0.25, 2.673e-05, 0.1667, 0.06999, 0.08336, 0.06999, 0.08336, 2.68e-05, 0.1667, 2.676e-05, 0.8662, 0.75, 0.8662, 0.9999, 0.794, 0.9999, 0.794, 0.75, 0.794, 0.75, 0.794, 0.9999, 0.7218, 0.9999, 0.7218, 0.75, 0.7218, 0.75, 0.7218, 0.9999, 0.6497, 0.9999, 0.6497, 0.75, 0.6497, 0.75, 0.6497, 0.9999, 0.5775, 0.9999, 0.5775, 0.75, 0.5775, 0.75, 0.5775, 0.9999, 0.5053, 0.9999, 0.5053, 0.75, 0.5053, 0.75, 0.5053, 0.9999, 0.4331, 0.9999, 0.4331, 0.75, 0.4331, 0.75, 0.4331, 0.9999, 0.361, 0.9999, 0.361, 0.75, 0.361, 0.75, 0.361, 0.9999, 0.2888, 0.9999, 0.2888, 0.75, 0.2888, 0.75, 0.2888, 0.9999, 0.2166, 0.9999, 0.2166, 0.75, 0.2166, 0.75, 0.2166, 0.9999, 0.1444, 0.9999, 0.1444, 0.75, 0.1444, 0.75, 0.1444, 0.9999, 0.07227, 0.9999, 0.07227, 0.75, 9.319e-05, 0.25, 9.323e-05, 9.32e-05, 0.07227, 9.319e-05, 0.07227, 0.25, 0.07227, 0.25, 0.07227, 9.319e-05, 0.1444, 9.318e-05, 0.1444, 0.25, 0.1444, 0.25, 0.1444, 9.318e-05, 0.2166, 9.317e-05, 0.2166, 0.25, 0.2166, 0.25, 0.2166, 9.317e-05, 0.2888, 9.315e-05, 0.2888, 0.25, 0.2888, 0.25, 0.2888, 9.315e-05, 0.361, 9.314e-05, 0.361, 0.25, 0.361, 0.25, 0.361, 9.314e-05, 0.4331, 9.313e-05, 0.4331, 0.25, 0.4331, 0.25, 0.4331, 9.313e-05, 0.5053, 9.312e-05, 0.5053, 0.25, 0.5053, 0.25, 0.5053, 9.312e-05, 0.5775, 9.31e-05, 0.5775, 0.25, 0.5775, 0.25, 0.5775, 9.31e-05, 0.6497, 9.309e-05, 0.6497, 0.25, 0.6497, 0.25, 0.6497, 9.309e-05, 0.7218, 9.308e-05, 0.7218, 0.25, 0.7218, 0.25, 0.7218, 9.308e-05, 0.794, 9.307e-05, 0.794, 0.25, 0.7218, 0.9999, 0.7218, 0.75, 0.794, 0.75, 0.794, 0.9999, 0.7218, 0.75, 0.7218, 0.5, 0.794, 0.5, 0.794, 0.75, 0.7218, 0.5, 0.7218, 0.25, 0.794, 0.25, 0.794, 0.5, 0.6497, 0.9999, 0.6497, 0.75, 0.7218, 0.75, 0.7218, 0.9999, 0.6497, 0.75, 0.6497, 0.5, 0.7218, 0.5, 0.7218, 0.75, 0.6497, 0.5, 0.6497, 0.25, 0.7218, 0.25, 0.7218, 0.5, 0.5775, 0.9999, 0.5775, 0.75, 0.6497, 0.75, 0.6497, 0.9999, 0.5775, 0.75, 0.5775, 0.5, 0.6497, 0.5, 0.6497, 0.75, 0.5775, 0.5, 0.5775, 0.25, 0.6497, 0.25, 0.6497, 0.5, 0.5053, 0.9999, 0.5053, 0.75, 0.5775, 0.75, 0.5775, 0.9999, 0.5053, 0.75, 0.5053, 0.5, 0.5775, 0.5, 0.5775, 0.75, 0.5053, 0.5, 0.5053, 0.25, 0.5775, 0.25, 0.5775, 0.5, 0.4331, 0.9999, 0.4331, 0.75, 0.5053, 0.75, 0.5053, 0.9999, 0.4331, 0.75, 0.4331, 0.5, 0.5053, 0.5, 0.5053, 0.75, 0.4331, 0.5, 0.4331, 0.25, 0.5053, 0.25, 0.5053, 0.5, 0.361, 0.9999, 0.361, 0.75, 0.4331, 0.75, 0.4331, 0.9999, 0.361, 0.75, 0.361, 0.5, 0.4331, 0.5, 0.4331, 0.75, 0.361, 0.5, 0.361, 0.25, 0.4331, 0.25, 0.4331, 0.5, 0.2888, 0.9999, 0.2888, 0.75, 0.361, 0.75, 0.361, 0.9999, 0.2888, 0.75, 0.2888, 0.5, 0.361, 0.5, 0.361, 0.75, 0.2888, 0.5, 0.2888, 0.25, 0.361, 0.25, 0.361, 0.5, 0.2166, 0.9999, 0.2166, 0.75, 0.2888, 0.75, 0.2888, 0.9999, 0.2166, 0.75, 0.2166, 0.5, 0.2888, 0.5, 0.2888, 0.75, 0.2166, 0.5, 0.2166, 0.25, 0.2888, 0.25, 0.2888, 0.5, 0.1444, 0.9999, 0.1444, 0.75, 0.2166, 0.75, 0.2166, 0.9999, 0.1444, 0.75, 0.1444, 0.5, 0.2166, 0.5, 0.2166, 0.75, 0.1444, 0.5, 0.1444, 0.25, 0.2166, 0.25, 0.2166, 0.5, 0.07227, 0.9999, 0.07227, 0.75, 0.1444, 0.75, 0.1444, 0.9999, 0.07227, 0.75, 0.07227, 0.5, 0.1444, 0.5, 0.1444, 0.75, 0.07227, 0.5, 0.07227, 0.25, 0.1444, 0.25, 0.1444, 0.5, 9.306e-05, 0.9999, 9.31e-05, 0.75, 0.07227, 0.75, 0.07227, 0.9999, 9.31e-05, 0.75, 9.314e-05, 0.5, 0.07227, 0.5, 0.07227, 0.75, 9.314e-05, 0.5, 9.319e-05, 0.25, 0.07227, 0.25, 0.07227, 0.5, 0.1444, 9.358e-05, 0.1444, 0.25, 0.07227, 0.25, 0.07227, 9.363e-05, 0.1444, 0.25, 0.1444, 0.5, 0.07227, 0.5, 0.07227, 0.25, 0.1444, 0.5, 0.1444, 0.75, 0.07227, 0.75, 0.07227, 0.5, 0.2166, 9.352e-05, 0.2166, 0.25, 0.1444, 0.25, 0.1444, 9.358e-05, 0.2166, 0.25, 0.2166, 0.5, 0.1444, 0.5, 0.1444, 0.25, 0.2166, 0.5, 0.2166, 0.75, 0.1444, 0.75, 0.1444, 0.5, 0.2888, 9.347e-05, 0.2888, 0.25, 0.2166, 0.25, 0.2166, 9.352e-05, 0.2888, 0.25, 0.2888, 0.5, 0.2166, 0.5, 0.2166, 0.25, 0.2888, 0.5, 0.2888, 0.75, 0.2166, 0.75, 0.2166, 0.5, 0.361, 9.342e-05, 0.361, 0.25, 0.2888, 0.25, 0.2888, 9.347e-05, 0.361, 0.25, 0.361, 0.5, 0.2888, 0.5, 0.2888, 0.25, 0.361, 0.5, 0.361, 0.75, 0.2888, 0.75, 0.2888, 0.5, 0.4331, 9.337e-05, 0.4331, 0.25, 0.361, 0.25, 0.361, 9.342e-05, 0.4331, 0.25, 0.4331, 0.5, 0.361, 0.5, 0.361, 0.25, 0.4331, 0.5, 0.4331, 0.75, 0.361, 0.75, 0.361, 0.5, 0.5053, 9.332e-05, 0.5053, 0.25, 0.4331, 0.25, 0.4331, 9.337e-05, 0.5053, 0.25, 0.5053, 0.5, 0.4331, 0.5, 0.4331, 0.25, 0.5053, 0.5, 0.5053, 0.75, 0.4331, 0.75, 0.4331, 0.5, 0.5775, 9.326e-05, 0.5775, 0.25, 0.5053, 0.25, 0.5053, 9.332e-05, 0.5775, 0.25, 0.5775, 0.5, 0.5053, 0.5, 0.5053, 0.25, 0.5775, 0.5, 0.5775, 0.75, 0.5053, 0.75, 0.5053, 0.5, 0.6497, 9.321e-05, 0.6497, 0.25, 0.5775, 0.25, 0.5775, 9.326e-05, 0.6497, 0.25, 0.6497, 0.5, 0.5775, 0.5, 0.5775, 0.25, 0.6497, 0.5, 0.6497, 0.75, 0.5775, 0.75, 0.5775, 0.5, 0.7218, 9.316e-05, 0.7218, 0.25, 0.6497, 0.25, 0.6497, 9.321e-05, 0.7218, 0.25, 0.7218, 0.5, 0.6497, 0.5, 0.6497, 0.25, 0.7218, 0.5, 0.7218, 0.75, 0.6497, 0.75, 0.6497, 0.5, 0.794, 9.311e-05, 0.794, 0.25, 0.7218, 0.25, 0.7218, 9.316e-05, 0.794, 0.25, 0.794, 0.5, 0.7218, 0.5, 0.7218, 0.25, 0.794, 0.5, 0.794, 0.75, 0.7218, 0.75, 0.7218, 0.5, 0.8662, 9.306e-05, 0.8662, 0.25, 0.794, 0.25, 0.794, 9.311e-05, 0.8662, 0.25, 0.8662, 0.5, 0.794, 0.5, 0.794, 0.25, 0.8662, 0.5, 0.8662, 0.75, 0.794, 0.75, 0.794, 0.5, 0.1465, 9.375e-05, 0.1465, 0.25, 0.0733, 0.25, 0.0733, 9.373e-05, 0.1465, 0.25, 0.1465, 0.5, 0.0733, 0.5, 0.0733, 0.25, 0.1465, 0.5, 0.1465, 0.75, 0.0733, 0.75, 0.0733, 0.5, 0.2197, 9.376e-05, 0.2197, 0.25, 0.1465, 0.25, 0.1465, 9.375e-05, 0.2197, 0.25, 0.2197, 0.5, 0.1465, 0.5, 0.1465, 0.25, 0.2197, 0.5, 0.2197, 0.75, 0.1465, 0.75, 0.1465, 0.5, 0.2929, 9.378e-05, 0.2929, 0.25, 0.2197, 0.25, 0.2197, 9.376e-05, 0.2929, 0.25, 0.2929, 0.5, 0.2197, 0.5, 0.2197, 0.25, 0.2929, 0.5, 0.2929, 0.75, 0.2197, 0.75, 0.2197, 0.5, 0.3661, 9.379e-05, 0.3661, 0.25, 0.2929, 0.25, 0.2929, 9.378e-05, 0.3661, 0.25, 0.3661, 0.5, 0.2929, 0.5, 0.2929, 0.25, 0.3661, 0.5, 0.3661, 0.75, 0.2929, 0.75, 0.2929, 0.5, 0.4393, 9.381e-05, 0.4393, 0.25, 0.3661, 0.25, 0.3661, 9.379e-05, 0.4393, 0.25, 0.4393, 0.5, 0.3661, 0.5, 0.3661, 0.25, 0.4393, 0.5, 0.4393, 0.75, 0.3661, 0.75, 0.3661, 0.5, 0.5125, 9.382e-05, 0.5125, 0.25, 0.4393, 0.25, 0.4393, 9.381e-05, 0.5125, 0.25, 0.5125, 0.5, 0.4393, 0.5, 0.4393, 0.25, 0.5125, 0.5, 0.5125, 0.75, 0.4393, 0.75, 0.4393, 0.5, 0.5857, 9.384e-05, 0.5857, 0.25, 0.5125, 0.25, 0.5125, 9.382e-05, 0.5857, 0.25, 0.5857, 0.5, 0.5125, 0.5, 0.5125, 0.25, 0.5857, 0.5, 0.5857, 0.75, 0.5125, 0.75, 0.5125, 0.5, 0.659, 9.385e-05, 0.659, 0.25, 0.5857, 0.25, 0.5857, 9.384e-05, 0.659, 0.25, 0.659, 0.5, 0.5857, 0.5, 0.5857, 0.25, 0.659, 0.5, 0.659, 0.75, 0.5857, 0.75, 0.5857, 0.5, 0.7322, 9.387e-05, 0.7322, 0.25, 0.659, 0.25, 0.659, 9.385e-05, 0.7322, 0.25, 0.7322, 0.5, 0.659, 0.5, 0.659, 0.25, 0.7322, 0.5, 0.7322, 0.75, 0.659, 0.75, 0.659, 0.5, 0.8054, 9.388e-05, 0.8054, 0.25, 0.7322, 0.25, 0.7322, 9.387e-05, 0.8054, 0.25, 0.8054, 0.5, 0.7322, 0.5, 0.7322, 0.25, 0.8054, 0.5, 0.8054, 0.75, 0.7322, 0.75, 0.7322, 0.5, 0.8786, 9.39e-05, 0.8786, 0.25, 0.8054, 0.25, 0.8054, 9.388e-05, 0.8786, 0.25, 0.8786, 0.5, 0.8054, 0.5, 0.8054, 0.25, 0.8786, 0.5, 0.8786, 0.75, 0.8054, 0.75, 0.8054, 0.5, 0.1465, 9.42e-05, 0.1465, 0.25, 0.07331, 0.25, 0.07331, 9.425e-05, 0.1465, 0.25, 0.1465, 0.5, 0.07331, 0.5, 0.07331, 0.25, 0.1465, 0.5, 0.1465, 0.75, 0.07331, 0.75, 0.07331, 0.5, 0.2197, 9.415e-05, 0.2197, 0.25, 0.1465, 0.25, 0.1465, 9.42e-05, 0.2197, 0.25, 0.2197, 0.5, 0.1465, 0.5, 0.1465, 0.25, 0.2197, 0.5, 0.2197, 0.75, 0.1465, 0.75, 0.1465, 0.5, 0.293, 9.41e-05, 0.293, 0.25, 0.2197, 0.25, 0.2197, 9.415e-05, 0.293, 0.25, 0.293, 0.5, 0.2197, 0.5, 0.2197, 0.25, 0.293, 0.5, 0.293, 0.75, 0.2197, 0.75, 0.2197, 0.5, 0.3662, 9.406e-05, 0.3662, 0.25, 0.293, 0.25, 0.293, 9.41e-05, 0.3662, 0.25, 0.3662, 0.5, 0.293, 0.5, 0.293, 0.25, 0.3662, 0.5, 0.3662, 0.75, 0.293, 0.75, 0.293, 0.5, 0.4394, 9.401e-05, 0.4394, 0.25, 0.3662, 0.25, 0.3662, 9.406e-05, 0.4394, 0.25, 0.4394, 0.5, 0.3662, 0.5, 0.3662, 0.25, 0.4394, 0.5, 0.4394, 0.75, 0.3662, 0.75, 0.3662, 0.5, 0.5126, 9.396e-05, 0.5126, 0.25, 0.4394, 0.25, 0.4394, 9.401e-05, 0.5126, 0.25, 0.5126, 0.5, 0.4394, 0.5, 0.4394, 0.25, 0.5126, 0.5, 0.5126, 0.75, 0.4394, 0.75, 0.4394, 0.5, 0.5858, 9.391e-05, 0.5858, 0.25, 0.5126, 0.25, 0.5126, 9.396e-05, 0.5858, 0.25, 0.5858, 0.5, 0.5126, 0.5, 0.5126, 0.25, 0.5858, 0.5, 0.5858, 0.75, 0.5126, 0.75, 0.5126, 0.5, 0.6591, 9.387e-05, 0.6591, 0.25, 0.5858, 0.25, 0.5858, 9.391e-05, 0.6591, 0.25, 0.6591, 0.5, 0.5858, 0.5, 0.5858, 0.25, 0.6591, 0.5, 0.6591, 0.75, 0.5858, 0.75, 0.5858, 0.5, 0.7323, 9.382e-05, 0.7323, 0.25, 0.6591, 0.25, 0.6591, 9.387e-05, 0.7323, 0.25, 0.7323, 0.5, 0.6591, 0.5, 0.6591, 0.25, 0.7323, 0.5, 0.7323, 0.75, 0.6591, 0.75, 0.6591, 0.5, 0.8055, 9.377e-05, 0.8055, 0.25, 0.7323, 0.25, 0.7323, 9.382e-05, 0.8055, 0.25, 0.8055, 0.5, 0.7323, 0.5, 0.7323, 0.25, 0.8055, 0.5, 0.8055, 0.75, 0.7323, 0.75, 0.7323, 0.5, 0.8787, 9.373e-05, 0.8787, 0.25, 0.8055, 0.25, 0.8055, 9.377e-05, 0.8787, 0.25, 0.8787, 0.5, 0.8055, 0.5, 0.8055, 0.25, 0.8787, 0.5, 0.8787, 0.75, 0.8055, 0.75, 0.8055, 0.5, 0.07331, 9.425e-05, 0.07331, 0.25, 9.382e-05, 0.25, 9.385e-05, 9.429e-05, 0.07331, 0.25, 0.07331, 0.5, 9.379e-05, 0.5, 9.382e-05, 0.25, 0.07331, 0.5, 0.07331, 0.75, 9.376e-05, 0.75, 9.379e-05, 0.5, 0.06063, 2.462e-05, 0.06063, 0.25, 2.506e-05, 0.25, 2.521e-05, 2.468e-05, 0.06063, 0.25, 0.06063, 0.5, 2.492e-05, 0.5, 2.506e-05, 0.25, 0.06063, 0.5, 0.06063, 0.75, 2.477e-05, 0.75, 2.492e-05, 0.5, 0.0733, 9.373e-05, 0.0733, 0.25, 9.375e-05, 0.25, 9.372e-05, 9.372e-05, 0.0733, 0.25, 0.0733, 0.5, 9.378e-05, 0.5, 9.375e-05, 0.25, 0.0733, 0.5, 0.0733, 0.75, 9.381e-05, 0.75, 9.378e-05, 0.5, 0.06324, 2.515e-05, 0.06325, 0.25, 0.001994, 0.25, 0.002651, 2.61e-05, 0.06325, 0.25, 0.06325, 0.4999, 0.001338, 0.5, 0.001994, 0.25, 0.06325, 0.4999, 0.06326, 0.7499, 0.0006816, 0.75, 0.001338, 0.5, 0.07227, 9.363e-05, 0.07227, 0.25, 9.308e-05, 0.25, 9.306e-05, 9.368e-05, 0.07227, 0.25, 0.07227, 0.5, 9.311e-05, 0.5, 9.308e-05, 0.25, 0.07227, 0.5, 0.07227, 0.75, 9.314e-05, 0.75, 9.311e-05, 0.5, 0.0669, 2.586e-05, 0.0669, 0.25, 2.59e-05, 0.25, 2.586e-05, 2.604e-05, 0.0669, 0.25, 0.0669, 0.5, 2.595e-05, 0.5, 2.59e-05, 0.25, 0.0669, 0.5, 0.0669, 0.75, 2.599e-05, 0.75, 2.595e-05, 0.5, 0.794, 0.9999, 0.794, 0.75, 0.8662, 0.75, 0.8662, 0.9999, 0.794, 0.75, 0.794, 0.5, 0.8662, 0.5, 0.8662, 0.75, 0.794, 0.5, 0.794, 0.25, 0.8662, 0.25, 0.8662, 0.5, 2.66e-05, 1.0, 2.642e-05, 0.75, 0.0669, 0.75, 0.0669, 1.0, 2.642e-05, 0.75, 2.623e-05, 0.5, 0.0669, 0.5, 0.0669, 0.75, 2.623e-05, 0.5, 2.605e-05, 0.25, 0.0669, 0.25, 0.0669, 0.5, 2.648e-05, 1.0, 2.633e-05, 0.75, 0.0669, 0.75, 0.0669, 1.0, 2.633e-05, 0.75, 2.617e-05, 0.5, 0.0669, 0.5, 0.0669, 0.75, 2.617e-05, 0.5, 2.602e-05, 0.25, 0.0669, 0.25, 0.0669, 0.5, 0.06324, 0.0001845, 0.06324, 0.2501, 0.001997, 0.2499, 0.002654, 2.514e-05, 0.06324, 0.2501, 0.06324, 0.5001, 0.001339, 0.4998, 0.001997, 0.2499, 0.06324, 0.5001, 0.06325, 0.75, 0.0006823, 0.7497, 0.001339, 0.4998, 0.0669, 2.586e-05, 0.0669, 0.25, 2.607e-05, 0.25, 2.586e-05, 2.586e-05, 0.0669, 0.25, 0.0669, 0.5, 2.628e-05, 0.5, 2.607e-05, 0.25, 0.0669, 0.5, 0.0669, 0.75, 2.648e-05, 0.75, 2.628e-05, 0.5, 0.06063, 2.462e-05, 0.06063, 0.25, 2.505e-05, 0.25, 2.462e-05, 2.462e-05, 0.06063, 0.25, 0.06063, 0.5, 2.548e-05, 0.5, 2.505e-05, 0.25, 0.06063, 0.5, 0.06063, 0.75, 2.591e-05, 0.75, 2.548e-05, 0.5])
me_cube.materials.append(mat_material)
me_cube.use_remesh_preserve_volume = False
me_cube.use_remesh_preserve_attributes = False
me_cube.use_mirror_vertex_groups = False
me_cube.update()

# ---- objects
ob_lamp_003 = bpy.data.objects.new('Lamp.003', light_lamp_003)
ob_lamp_002 = bpy.data.objects.new('Lamp.002', light_lamp_002)
ob_lamp_001 = bpy.data.objects.new('Lamp.001', light_lamp_001)
ob_cube = bpy.data.objects.new('Cube', me_cube)
ob_lamp = bpy.data.objects.new('Lamp', light_lamp)
ob_camera = bpy.data.objects.new('Camera', cam_camera)

# ---- transforms, parenting, visibility, modifiers, constraints
ob_lamp_003.location = (0.343, 4.12, -2.345)
ob_lamp_003.rotation_euler = (0.6503, 0.05522, 1.866)
ob_lamp_003.scale = (1.0, 0.9999, 0.9999)
ob_lamp_003.lock_rotations_4d = False
ob_lamp_003.empty_display_type = 'ARROWS'
ob_lamp_003.color = (0.0, 0.0, 0.0, 0.0)
ob_lamp_003.lineart.crease_threshold = 0.0
ob_lamp_002.location = (0.1583, -4.413, -2.629)
ob_lamp_002.rotation_euler = (0.6503, 0.05522, 1.866)
ob_lamp_002.scale = (1.0, 0.9999, 0.9999)
ob_lamp_002.lock_rotations_4d = False
ob_lamp_002.empty_display_type = 'ARROWS'
ob_lamp_002.color = (0.0, 0.0, 0.0, 0.0)
ob_lamp_002.lineart.crease_threshold = 0.0
ob_lamp_001.location = (-4.651, 0.3173, 3.796)
ob_lamp_001.rotation_euler = (0.6503, 0.05522, 1.866)
ob_lamp_001.scale = (1.0, 0.9999, 0.9999)
ob_lamp_001.lock_rotations_4d = False
ob_lamp_001.empty_display_type = 'ARROWS'
ob_lamp_001.color = (0.0, 0.0, 0.0, 0.0)
ob_lamp_001.lineart.crease_threshold = 0.0
ob_cube.location = (0.0, 0.0, 0.9945)
ob_cube.scale = (0.8359, 0.8359, 0.08902)
ob_cube.lock_rotations_4d = False
ob_cube.empty_display_type = 'ARROWS'
ob_cube.lineart.crease_threshold = 0.0
_m = ob_cube.modifiers.new('Subsurf', 'SUBSURF')
_m.uv_smooth = 'PRESERVE_CORNERS'
_m.quality = 2
_m.levels = 2
_m.show_only_control_edges = False
ob_lamp.location = (4.076, 1.005, 3.763)
ob_lamp.rotation_euler = (0.6503, 0.05522, 1.866)
ob_lamp.scale = (1.0, 0.9999, 0.9999)
ob_lamp.lock_rotations_4d = False
ob_lamp.empty_display_type = 'ARROWS'
ob_lamp.color = (0.0, 0.0, 0.0, 0.0)
ob_lamp.lineart.crease_threshold = 0.0
ob_camera.location = (7.481, -6.508, 5.343)
ob_camera.rotation_euler = (1.109, 0.01082, 0.8149)
ob_camera.scale = (1.0, 0.9999, 1.0)
ob_camera.lock_rotations_4d = False
ob_camera.empty_display_type = 'ARROWS'
ob_camera.color = (0.0, 0.0, 0.0, 0.0)
ob_camera.display_type = 'WIRE'
ob_camera.lineart.crease_threshold = 0.0

# ---- collection membership
col_collection_1.objects.link(ob_lamp_003)
col_collection_1.objects.link(ob_lamp_002)
col_collection_1.objects.link(ob_lamp_001)
col_collection_1.objects.link(ob_cube)
col_collection_1.objects.link(ob_lamp)
col_collection_1.objects.link(ob_camera)

# ---- scene / render settings (as saved in the file)
scene.camera = ob_camera
scene.frame_start = 1; scene.frame_end = 250; scene.frame_set(1)
scene.render.engine = 'BLENDER_EEVEE_NEXT'
scene.render.resolution_percentage = 50
scene.render.dither_intensity = 0.0
scene.cycles.use_denoising = False
scene.cycles.samples = 10
scene.cycles.sampling_pattern = 'TABULATED_SOBOL'
scene.cycles.light_sampling_threshold = 0.0
scene.cycles.use_adaptive_sampling = False
scene.cycles.use_light_tree = False
scene.cycles.blur_glossy = 0.0
scene.cycles.pixel_filter_type = 'GAUSSIAN'
scene.cycles.sample_clamp_indirect = 0.0
scene.view_settings.view_transform = 'Standard'
bpy.context.view_layer.update()
